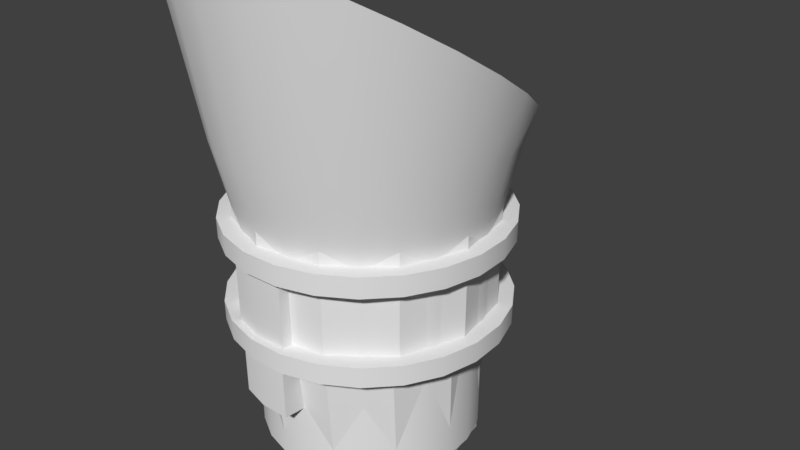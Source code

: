 # Source: iras.blend  (saved by Blender 2.78.0; exported with 4.5.12 LTS)
import bpy
from mathutils import Matrix  # noqa: F401  (used for matrix-valued properties, if any)

bpy.ops.wm.read_factory_settings(use_empty=True)
scene = bpy.context.scene
scene.name = 'Scene'

# ---- collections
col_collection_1 = bpy.data.collections.new('Collection 1'); scene.collection.children.link(col_collection_1)

# ---- materials (node trees are filled in below, after node groups)
mat_iras_material = bpy.data.materials.new('IRAS.Material')
mat_iras_material.alpha_threshold = 0.0
mat_iras_material.use_transparent_shadow = False
mat_iras_material.roughness = 0.5

# ---- material node trees

# ---- world
world_world = bpy.data.worlds.new('World'); scene.world = world_world
world_world.color = (0.05088, 0.05088, 0.05088)
world_world.use_sun_shadow = False
world_world.sun_shadow_jitter_overblur = 0.0
world_world.cycles.sampling_method = 'MANUAL'

# ---- cameras
cam_camera = bpy.data.cameras.new('Camera')
cam_camera.clip_end = 100.0
cam_camera.lens = 35.0
cam_camera.sensor_width = 32.0
cam_camera.sensor_height = 18.0
cam_camera.ortho_scale = 7.314
cam_camera.dof.focus_distance = 0.0
cam_camera.dof.aperture_fstop = 128.0

# ---- meshes
me_colider = bpy.data.meshes.new('Colider')
me_colider.from_pydata([(-0.0001007, 1.695, 0.9284), (-0.0001007, 1.695, -0.7061), (0.8449, 1.469, 0.9284), (0.8449, 1.469, -0.7061), (1.463, 0.8503, 0.9284), (1.463, 0.8503, -0.7061), (1.69, 0.005341, 0.9284), (1.69, 0.005341, -0.7061), (1.463, -0.8396, 0.9284), (1.463, -0.8396, -0.7061), (0.8449, -1.458, 0.9284), (0.8449, -1.458, -0.7061), (-0.0001004, -1.685, 0.9284), (-0.0001004, -1.685, -0.7061), (-0.8451, -1.458, 0.9284), (-0.8451, -1.458, -0.7061), (-1.464, -0.8396, 0.9284), (-1.464, -0.8396, -0.7061), (-1.69, 0.005341, 0.9284), (-1.69, 0.005341, -0.7061), (-1.464, 0.8503, 0.9284), (-1.464, 0.8503, -0.7061), (-0.8451, 1.469, 0.9284), (-0.8451, 1.469, -0.7061), (0.7716, 1.292, -0.7426), (-0.004631, 1.5, -0.7426), (1.34, 0.7238, -0.7426), (1.548, -0.05244, -0.7426), (1.34, -0.8287, -0.7426), (0.7716, -1.397, -0.7426), (-0.004631, -1.605, -0.7426), (-0.7809, -1.397, -0.7426), (-1.349, -0.8287, -0.7426), (-1.557, -0.05244, -0.7426), (-1.349, 0.7238, -0.7426), (-0.7809, 1.292, -0.7426), (0.7375, 1.316, -2.463), (-0.004426, 1.515, -2.463), (1.281, 0.7729, -2.463), (1.479, 0.03099, -2.463), (1.281, -0.711, -2.463), (0.7375, -1.254, -2.463), (-0.004426, -1.453, -2.463), (-0.7464, -1.254, -2.463), (-1.29, -0.711, -2.463), (-1.488, 0.03099, -2.463), (-1.29, 0.7729, -2.463), (-0.7464, 1.316, -2.463), (-0.0001007, 1.695, 1.08), (0.8449, 1.469, 1.08), (1.463, 0.8503, 1.08), (1.69, 0.005341, 1.08), (1.463, -0.8396, 1.08), (0.8449, -1.458, 1.08), (-0.0001004, -1.685, 1.08), (-0.8451, -1.458, 1.08), (-1.464, -0.8396, 1.08), (-1.69, 0.005341, 1.08), (-1.464, 0.8503, 1.08), (-0.8451, 1.469, 1.08), (0.7375, 1.316, -2.463), (-0.004426, 1.515, -2.463), (1.281, 0.7729, -2.463), (1.479, 0.03099, -2.463), (1.281, -0.711, -2.463), (0.7375, -1.254, -2.463), (-0.004426, -1.453, -2.463), (-0.7464, -1.254, -2.463), (-1.29, -0.711, -2.463), (-1.488, 0.03099, -2.463), (-1.29, 0.7729, -2.463), (-0.7464, 1.316, -2.463), (0.7375, 1.316, -2.463), (-0.004426, 1.515, -2.463), (1.281, 0.7729, -2.463), (1.479, 0.03099, -2.463), (1.281, -0.711, -2.463), (0.7375, -1.254, -2.463), (-0.004426, -1.453, -2.463), (-0.7464, -1.254, -2.463), (-1.29, -0.711, -2.463), (-1.488, 0.03099, -2.463), (-1.29, 0.7729, -2.463), (-0.7464, 1.316, -2.463), (0.3688, 0.6581, -2.463), (-0.002213, 0.7575, -2.463), (0.6403, 0.3865, -2.463), (0.7397, 0.01549, -2.463), (0.6403, -0.3555, -2.463), (0.3688, -0.6271, -2.463), (-0.002213, -0.7265, -2.463), (-0.3732, -0.6271, -2.463), (-0.6448, -0.3555, -2.463), (-0.7442, 0.01549, -2.463), (-0.6448, 0.3865, -2.463), (-0.3732, 0.6581, -2.463), (0.3688, 0.6581, -2.63), (-0.002213, 0.7575, -2.63), (0.6403, 0.3865, -2.63), (0.7397, 0.01549, -2.63), (0.6403, -0.3555, -2.63), (0.3688, -0.6271, -2.63), (-0.002213, -0.7265, -2.63), (-0.3732, -0.6271, -2.63), (-0.6448, -0.3555, -2.63), (-0.7442, 0.01549, -2.63), (-0.6448, 0.3865, -2.63), (-0.3732, 0.6581, -2.63)], [], [(0, 1, 3, 2), (2, 3, 5, 4), (4, 5, 7, 6), (6, 7, 9, 8), (8, 9, 11, 10), (10, 11, 13, 12), (12, 13, 15, 14), (14, 15, 17, 16), (16, 17, 19, 18), (18, 19, 21, 20), (21, 19, 33, 34), (20, 21, 23, 22), (22, 23, 1, 0), (12, 14, 55, 54), (35, 34, 46, 47), (19, 17, 32, 33), (17, 15, 31, 32), (15, 13, 30, 31), (13, 11, 29, 30), (11, 9, 28, 29), (9, 7, 27, 28), (1, 23, 35, 25), (3, 1, 25, 24), (7, 5, 26, 27), (23, 21, 34, 35), (5, 3, 24, 26), (40, 39, 63, 64), (24, 25, 37, 36), (32, 31, 43, 44), (29, 28, 40, 41), (25, 35, 47, 37), (26, 24, 36, 38), (33, 32, 44, 45), (30, 29, 41, 42), (27, 26, 38, 39), (34, 33, 45, 46), (31, 30, 42, 43), (28, 27, 39, 40), (48, 49, 50, 51, 52, 53, 54, 55, 56, 57, 58, 59), (10, 12, 54, 53), (8, 10, 53, 52), (6, 8, 52, 51), (22, 0, 48, 59), (0, 2, 49, 48), (4, 6, 51, 50), (20, 22, 59, 58), (2, 4, 50, 49), (18, 20, 58, 57), (16, 18, 57, 56), (14, 16, 56, 55), (67, 66, 78, 79), (47, 46, 70, 71), (36, 37, 61, 60), (44, 43, 67, 68), (41, 40, 64, 65), (37, 47, 71, 61), (38, 36, 60, 62), (45, 44, 68, 69), (42, 41, 65, 66), (39, 38, 62, 63), (46, 45, 69, 70), (43, 42, 66, 67), (79, 78, 90, 91), (64, 63, 75, 76), (71, 70, 82, 83), (60, 61, 73, 72), (68, 67, 79, 80), (65, 64, 76, 77), (61, 71, 83, 73), (62, 60, 72, 74), (69, 68, 80, 81), (66, 65, 77, 78), (63, 62, 74, 75), (70, 69, 81, 82), (94, 93, 105, 106), (76, 75, 87, 88), (83, 82, 94, 95), (72, 73, 85, 84), (80, 79, 91, 92), (77, 76, 88, 89), (73, 83, 95, 85), (74, 72, 84, 86), (81, 80, 92, 93), (78, 77, 89, 90), (75, 74, 86, 87), (82, 81, 93, 94), (96, 97, 107, 106, 105, 104, 103, 102, 101, 100, 99, 98), (91, 90, 102, 103), (88, 87, 99, 100), (95, 94, 106, 107), (84, 85, 97, 96), (92, 91, 103, 104), (89, 88, 100, 101), (85, 95, 107, 97), (86, 84, 96, 98), (93, 92, 104, 105), (90, 89, 101, 102), (87, 86, 98, 99)])
me_colider.use_remesh_preserve_volume = False
me_colider.use_remesh_preserve_attributes = False
me_colider.use_mirror_vertex_groups = False
me_colider.update()
me_cylinder = bpy.data.meshes.new('Cylinder')
me_cylinder.from_pydata([(-0.004031, 1.662, -0.45), (-0.004031, 1.662, 0.45), (0.423, 1.606, -0.45), (0.423, 1.606, 0.45), (0.821, 1.441, -0.45), (0.821, 1.441, 0.45), (1.163, 1.179, -0.45), (1.163, 1.179, 0.45), (1.425, 0.8369, -0.45), (1.425, 0.8369, 0.45), (1.59, 0.439, -0.45), (1.59, 0.439, 0.45), (1.646, 0.01194, -0.45), (1.646, 0.01194, 0.45), (1.59, -0.4151, -0.45), (1.59, -0.4151, 0.45), (1.425, -0.8131, -0.45), (1.425, -0.8131, 0.45), (1.163, -1.155, -0.45), (1.163, -1.155, 0.45), (0.821, -1.417, -0.45), (0.821, -1.417, 0.45), (0.423, -1.582, -0.45), (0.423, -1.582, 0.45), (-0.00403, -1.638, -0.45), (-0.00403, -1.638, 0.45), (-0.4311, -1.582, -0.45), (-0.4311, -1.582, 0.45), (-0.829, -1.417, -0.45), (-0.829, -1.417, 0.45), (-1.171, -1.155, -0.45), (-1.171, -1.155, 0.45), (-1.433, -0.8131, -0.45), (-1.433, -0.8131, 0.45), (-1.598, -0.4151, -0.45), (-1.598, -0.4151, 0.45), (-1.654, 0.01194, -0.45), (-1.654, 0.01194, 0.45), (-1.598, 0.439, -0.45), (-1.598, 0.439, 0.45), (-1.433, 0.8369, -0.45), (-1.433, 0.8369, 0.45), (-1.171, 1.179, -0.45), (-1.171, 1.179, 0.45), (-0.829, 1.441, -0.45), (-0.829, 1.441, 0.45), (-0.4311, 1.606, -0.45), (-0.4311, 1.606, 0.45), (0.4828, 1.829, 0.45), (-0.004031, 1.893, 0.45), (0.9365, 1.641, 0.45), (1.326, 1.342, 0.45), (1.625, 0.9524, 0.45), (1.813, 0.4988, 0.45), (1.877, 0.01194, 0.45), (1.813, -0.4749, 0.45), (1.625, -0.9286, 0.45), (1.326, -1.318, 0.45), (0.9365, -1.617, 0.45), (0.4828, -1.805, 0.45), (-0.00403, -1.869, 0.45), (-0.4909, -1.805, 0.45), (-0.9445, -1.617, 0.45), (-1.334, -1.318, 0.45), (-1.633, -0.9286, 0.45), (-1.821, -0.4749, 0.45), (-1.885, 0.01194, 0.45), (-1.821, 0.4988, 0.45), (-1.633, 0.9524, 0.45), (-1.334, 1.342, 0.45), (-0.9445, 1.641, 0.45), (-0.4909, 1.829, 0.45), (0.4828, 1.829, 0.72), (0.9365, 1.641, 0.72), (1.326, 1.342, 0.72), (1.625, 0.9524, 0.72), (1.813, -0.4749, 0.72), (1.625, -0.9286, 0.72), (0.9365, -1.617, 0.72), (-0.00403, -1.869, 0.72), (-1.334, -1.318, 0.72), (-1.821, 0.4988, 0.72), (-1.633, 0.9524, 0.72), (-1.334, 1.342, 0.72), (-0.4909, 1.829, 0.72), (-0.004031, 1.893, 0.72), (1.813, 0.4988, 0.72), (1.877, 0.01194, 0.72), (1.326, -1.318, 0.72), (0.4828, -1.805, 0.72), (-0.4909, -1.805, 0.72), (-0.9445, -1.617, 0.72), (-1.633, -0.9286, 0.72), (-1.821, -0.4749, 0.72), (-1.885, 0.01194, 0.72), (-0.9445, 1.641, 0.72), (0.9365, 1.641, -0.45), (1.877, 0.01194, -0.45), (-0.4909, -1.805, -0.45), (-0.9445, -1.617, -0.45), (-0.004031, 1.893, -0.45), (0.4828, 1.829, -0.45), (1.326, 1.342, -0.45), (1.625, 0.9524, -0.45), (1.813, 0.4988, -0.45), (1.813, -0.4749, -0.45), (1.625, -0.9286, -0.45), (1.326, -1.318, -0.45), (0.9365, -1.617, -0.45), (0.4828, -1.805, -0.45), (-0.00403, -1.869, -0.45), (-1.334, -1.318, -0.45), (-1.633, -0.9286, -0.45), (-1.821, -0.4749, -0.45), (-1.885, 0.01194, -0.45), (-1.821, 0.4988, -0.45), (-1.633, 0.9524, -0.45), (-1.334, 1.342, -0.45), (-0.9445, 1.641, -0.45), (-0.4909, 1.829, -0.45), (-0.004031, 1.893, -0.72), (0.4828, 1.829, -0.72), (0.9365, 1.641, -0.72), (1.326, 1.342, -0.72), (1.625, 0.9524, -0.72), (1.813, 0.4988, -0.72), (1.877, 0.01194, -0.72), (1.813, -0.4749, -0.72), (1.625, -0.9286, -0.72), (1.326, -1.318, -0.72), (0.9365, -1.617, -0.72), (0.4828, -1.805, -0.72), (-0.00403, -1.869, -0.72), (-0.4909, -1.805, -0.72), (-0.9445, -1.617, -0.72), (-1.334, -1.318, -0.72), (-1.633, -0.9286, -0.72), (-1.821, -0.4749, -0.72), (-1.885, 0.01194, -0.72), (-1.821, 0.4988, -0.72), (-1.633, 0.9524, -0.72), (-1.334, 1.342, -0.72), (-0.9445, 1.641, -0.72), (-0.4909, 1.829, -0.72), (-0.004031, 1.517, -0.72), (0.3854, 1.465, -0.72), (1.299, 0.7643, -0.72), (1.06, -1.052, -0.72), (0.3854, -1.442, -0.72), (-0.7564, -1.291, -0.72), (-1.458, -0.3775, -0.72), (-1.509, 0.01194, -0.72), (-1.068, 1.076, -0.72), (0.4244, 1.611, 0.72), (-0.004031, 1.667, 0.72), (1.595, 0.4404, 0.72), (1.651, 0.01194, 0.72), (1.595, -0.4165, 0.72), (1.429, -0.8157, 0.72), (1.166, -1.159, 0.72), (0.8236, -1.422, 0.72), (0.4244, -1.587, 0.72), (-0.00403, -1.643, 0.72), (-0.4324, -1.587, 0.72), (-0.8317, -1.422, 0.72), (-1.174, -1.159, 0.72), (-1.438, -0.8157, 0.72), (-1.603, -0.4165, 0.72), (-1.659, 0.01194, 0.72), (-1.603, 0.4404, 0.72), (-1.438, 0.8396, 0.72), (-0.8317, 1.445, 0.72), (-0.4324, 1.611, 0.72), (0.4844, 1.835, 1.725), (-0.004031, 1.899, 1.725), (0.9395, 1.646, 1.725), (1.63, 0.9555, 1.725), (1.819, 0.5003, 1.725), (1.883, 0.01194, 1.725), (1.63, -0.9316, 1.725), (1.33, -1.322, 1.725), (0.9395, -1.622, 1.725), (0.4844, -1.811, 1.725), (-0.00403, -1.875, 1.725), (-0.4924, -1.811, 1.725), (-0.9475, -1.622, 1.725), (-1.338, -1.322, 1.725), (-1.638, -0.9316, 1.725), (-1.827, -0.4765, 1.725), (-1.891, 0.01194, 1.725), (-1.827, 0.5003, 1.725), (-1.638, 0.9554, 1.725), (0.5653, 1.781, 1.699), (1.096, 1.576, 1.821), (1.551, 1.252, 2.016), (1.901, 0.8288, 2.269), (2.121, 0.3362, 2.565), (2.196, -0.1924, 2.882), (2.121, -0.7211, 3.199), (1.901, -1.214, 3.494), (1.551, -1.637, 3.747), (1.096, -1.961, 3.942), (0.5653, -2.165, 4.064), (-0.00403, -2.235, 4.106), (-0.5733, -2.165, 4.064), (-1.104, -1.961, 3.942), (-1.559, -1.637, 3.747), (-1.909, -1.214, 3.494), (-2.129, -0.7211, 3.199), (-2.204, -0.1924, 2.882), (-2.129, 0.3362, 2.565), (-1.909, 0.8288, 2.269), (-1.559, 1.252, 2.016), (-1.104, 1.576, 1.821), (-0.5733, 1.781, 1.699), (1.041, 1.488, 1.874), (1.474, -1.565, 3.704), (-1.049, 1.488, 1.874), (-0.5449, 1.682, 1.758), (1.806, -1.163, 3.463), (-1.482, -1.565, 3.704), (0.5368, 1.682, 1.758), (-0.004031, 1.748, 1.718), (1.806, 0.7778, 2.3), (2.014, -0.6946, 3.183), (1.041, -1.873, 3.889), (0.5368, -2.067, 4.005), (-0.00403, -2.133, 4.045), (-0.5449, -2.067, 4.005), (-1.049, -1.873, 3.889), (-1.814, -1.163, 3.463), (-2.022, -0.6946, 3.183), (-2.022, 0.3098, 2.581), (-1.814, 0.7778, 2.3), (1.474, 1.18, 2.059), (2.014, 0.3098, 2.581), (-2.094, -0.1924, 2.882), (2.086, -0.1924, 2.882), (-1.482, 1.18, 2.059), (0.3892, 1.396, 0.7482), (0.01066, 1.446, 0.7449), (0.742, 1.25, 0.7581), (1.045, 1.018, 0.7737), (1.277, 0.7154, 0.7942), (1.424, 0.3629, 0.818), (1.473, -0.01528, 0.8435), (1.424, -0.3935, 0.869), (1.277, -0.7459, 0.8928), (1.045, -1.049, 0.9133), (0.742, -1.281, 0.9289), (0.3892, -1.427, 0.9388), (0.01066, -1.477, 0.9422), (-0.3679, -1.427, 0.9388), (-0.7207, -1.281, 0.9289), (-1.024, -1.049, 0.9133), (-1.256, -0.7459, 0.8928), (-1.402, -0.3935, 0.869), (-1.452, -0.01528, 0.8435), (-1.402, 0.3629, 0.818), (-1.256, 0.7154, 0.7942), (-1.024, 1.018, 0.7737), (-0.7207, 1.25, 0.7581), (-0.3679, 1.396, 0.7482), (0.009189, 1.305, 0.7544), (0.9401, 0.9199, 0.7804), (1.281, 0.3303, 0.8202), (1.326, -0.01004, 0.8432), (1.281, -0.3504, 0.8661), (-0.3315, -1.28, 0.9289), (-0.649, -1.149, 0.92), (-0.9217, -0.94, 0.9059), (-1.131, -0.6676, 0.8875), (-1.262, -0.3504, 0.8661), (-1.262, 0.3303, 0.8202), (-0.3315, 1.26, 0.7574), (0.3499, 1.26, 0.7574), (0.6674, 1.129, 0.7663), (1.149, 0.6475, 0.7988), (1.149, -0.6676, 0.8875), (0.9401, -0.94, 0.9059), (0.6674, -1.149, 0.92), (0.3499, -1.28, 0.9289), (0.00919, -1.325, 0.9319), (-1.307, -0.01004, 0.8432), (-1.131, 0.6475, 0.7988), (-0.9217, 0.9199, 0.7804), (-0.649, 1.129, 0.7663), (0.3499, 1.242, 0.158), (0.009189, 1.287, 0.155), (0.6674, 1.111, 0.1669), (0.9401, 0.9019, 0.181), (1.149, 0.6295, 0.1994), (1.281, 0.3124, 0.2208), (1.326, -0.02802, 0.2438), (1.281, -0.3684, 0.2667), (1.149, -0.6856, 0.2882), (0.9401, -0.958, 0.3065), (0.6674, -1.167, 0.3207), (0.3499, -1.298, 0.3295), (0.00919, -1.343, 0.3325), (-0.3315, -1.298, 0.3295), (-0.649, -1.167, 0.3206), (-0.9217, -0.958, 0.3065), (-1.131, -0.6856, 0.2882), (-1.262, -0.3684, 0.2667), (-1.307, -0.02802, 0.2438), (-1.262, 0.3124, 0.2208), (-1.131, 0.6295, 0.1994), (-0.9217, 0.9019, 0.181), (-0.649, 1.111, 0.1669), (-0.3315, 1.242, 0.158), (0.2791, 0.9977, 0.1745), (0.006545, 1.034, 0.1721), (0.5331, 0.8926, 0.1816), (0.7513, 0.7254, 0.1929), (0.9186, 0.5075, 0.2076), (1.024, 0.2537, 0.2247), (1.06, -0.01859, 0.2431), (1.024, -0.2909, 0.2615), (0.9186, -0.5446, 0.2786), (0.7513, -0.7625, 0.2933), (0.5331, -0.9297, 0.3046), (0.2791, -1.035, 0.3117), (0.006546, -1.071, 0.3142), (-0.266, -1.035, 0.3117), (-0.52, -0.9297, 0.3046), (-0.7382, -0.7625, 0.2933), (-0.9055, -0.5446, 0.2786), (-1.011, -0.2909, 0.2615), (-1.047, -0.01859, 0.2431), (-1.011, 0.2537, 0.2247), (-0.9055, 0.5075, 0.2076), (-0.7382, 0.7254, 0.1929), (-0.52, 0.8926, 0.1816), (-0.266, 0.9977, 0.1745), (0.5331, 0.8926, -0.1453), (1.06, -0.01859, -0.1945), (0.7513, -0.7625, -0.2347), (0.5331, -0.9297, -0.2437), (0.006546, -1.071, -0.2513), (-0.266, -1.035, -0.2494), (-0.52, -0.9297, -0.2437), (-1.011, -0.2909, -0.2092), (-0.7382, 0.7254, -0.1543), (-0.52, 0.8926, -0.1453), (-0.266, 0.9977, -0.1396), (0.2791, 0.9977, -0.1396), (0.006545, 1.034, -0.1377), (0.7513, 0.7254, -0.1543), (0.9186, 0.5075, -0.1661), (1.024, 0.2537, -0.1798), (1.024, -0.2909, -0.2092), (0.9186, -0.5446, -0.2229), (0.2791, -1.035, -0.2494), (-0.7382, -0.7625, -0.2347), (-0.9055, -0.5446, -0.2229), (-1.047, -0.01859, -0.1945), (-1.011, 0.2537, -0.1798), (-0.9055, 0.5075, -0.1661), (0.2225, 0.8005, -0.1396), (0.00443, 0.8292, -0.1377), (0.4257, 0.7164, -0.1453), (0.6002, 0.5827, -0.1543), (0.7341, 0.4084, -0.1661), (0.8183, 0.2054, -0.1798), (0.847, -0.01248, -0.1945), (0.8183, -0.2303, -0.2092), (0.7341, -0.4333, -0.2229), (0.6002, -0.6076, -0.2347), (0.4257, -0.7414, -0.2437), (0.2225, -0.8255, -0.2494), (0.00443, -0.8542, -0.2513), (-0.2136, -0.8255, -0.2494), (-0.4168, -0.7414, -0.2437), (-0.5913, -0.6076, -0.2347), (-0.7252, -0.4333, -0.2229), (-0.8094, -0.2303, -0.2092), (-0.8381, -0.01248, -0.1945), (-0.8094, 0.2054, -0.1798), (-0.7252, 0.4084, -0.1661), (-0.5913, 0.5827, -0.1543), (-0.4168, 0.7164, -0.1453), (-0.2136, 0.8005, -0.1396), (0.1092, 0.4062, -0.0698), (0.0001997, 0.4206, -0.06884), (0.2108, 0.3642, -0.07264), (0.2981, 0.2973, -0.07716), (0.365, 0.2102, -0.08304), (0.4071, 0.1087, -0.08989), (0.4215, -0.0002699, -0.09725), (0.4071, -0.1092, -0.1046), (0.365, -0.2107, -0.1115), (0.2981, -0.2979, -0.1173), (0.2108, -0.3647, -0.1219), (0.1092, -0.4068, -0.1247), (0.0001999, -0.4211, -0.1257), (-0.1088, -0.4068, -0.1247), (-0.2104, -0.3647, -0.1219), (-0.2977, -0.2979, -0.1173), (-0.3646, -0.2107, -0.1115), (-0.4067, -0.1092, -0.1046), (-0.4211, -0.0002701, -0.09725), (-0.4067, 0.1087, -0.08989), (-0.3646, 0.2102, -0.08304), (-0.2977, 0.2973, -0.07716), (-0.2104, 0.3642, -0.07264), (-0.1088, 0.4062, -0.0698), (-0.004031, 1.85, 1.657), (0.7484, 1.315, -0.72), (1.06, 1.076, -0.72), (1.449, 0.4014, -0.72), (1.501, 0.01194, -0.72), (1.449, -0.3775, -0.72), (1.299, -0.7405, -0.72), (0.7484, -1.291, -0.72), (-0.00403, -1.493, -0.72), (-0.3935, -1.442, -0.72), (-1.068, -1.052, -0.72), (-1.307, -0.7405, -0.72), (-1.458, 0.4014, -0.72), (-1.307, 0.7643, -0.72), (-0.7564, 1.315, -0.72), (-0.3935, 1.465, -0.72), (-0.004031, 1.517, -1.47), (0.3854, 1.465, -1.47), (0.7484, 1.315, -1.47), (1.06, 1.076, -1.47), (1.299, 0.7643, -1.47), (1.449, 0.4014, -1.47), (1.501, 0.01194, -1.47), (1.449, -0.3775, -1.47), (1.299, -0.7405, -1.47), (1.06, -1.052, -1.47), (0.7484, -1.291, -1.47), (0.3854, -1.442, -1.47), (-0.00403, -1.493, -1.47), (-0.3935, -1.442, -1.47), (-0.7564, -1.291, -1.47), (-1.068, -1.052, -1.47), (-1.307, -0.7405, -1.47), (-1.458, -0.3775, -1.47), (-1.509, 0.01194, -1.47), (-1.458, 0.4014, -1.47), (-1.307, 0.7643, -1.47), (-1.068, 1.076, -1.47), (-0.7564, 1.315, -1.47), (-0.3935, 1.465, -1.47), (-0.004031, 1.517, -2.37), (0.3854, 1.465, -2.37), (0.7484, 1.315, -2.37), (1.06, 1.076, -2.37), (1.299, 0.7643, -2.37), (1.449, 0.4014, -2.37), (1.501, 0.01194, -2.37), (1.449, -0.3775, -2.37), (1.299, -0.7405, -2.37), (1.06, -1.052, -2.37), (0.7484, -1.291, -2.37), (0.3854, -1.442, -2.37), (-0.00403, -1.493, -2.37), (-0.3935, -1.442, -2.37), (-0.7564, -1.291, -2.37), (-1.068, -1.052, -2.37), (-1.307, -0.7405, -2.37), (-1.458, -0.3775, -2.37), (-1.509, 0.01194, -2.37), (-1.458, 0.4014, -2.37), (-1.307, 0.7643, -2.37), (-1.068, 1.076, -2.37), (-0.7564, 1.315, -2.37), (-0.3935, 1.465, -2.37), (0.8472, 0.8632, -2.37), (1.159, 0.3235, -2.37), (1.2, 0.01194, -2.37), (0.5979, -1.031, -2.37), (-0.00403, -1.192, -2.37), (-0.3156, -1.151, -2.37), (-0.6059, -1.031, -2.37), (-1.047, -0.59, -2.37), (-1.047, 0.6139, -2.37), (-0.8553, 0.8632, -2.37), (-0.3156, 1.175, -2.37), (-0.004031, 1.216, -2.37), (0.3075, 1.175, -2.37), (0.5979, 1.054, -2.37), (1.039, 0.6139, -2.37), (1.159, -0.2996, -2.37), (1.039, -0.59, -2.37), (0.8472, -0.8393, -2.37), (0.3075, -1.151, -2.37), (-0.8553, -0.8393, -2.37), (-1.167, -0.2996, -2.37), (-1.208, 0.01194, -2.37), (-1.167, 0.3235, -2.37), (-0.606, 1.054, -2.37), (-0.004031, 1.216, -2.136), (0.3075, 1.175, -2.136), (0.5979, 1.054, -2.136), (0.8472, 0.8632, -2.136), (1.039, 0.6139, -2.136), (1.159, 0.3235, -2.136), (1.2, 0.01194, -2.136), (1.159, -0.2996, -2.136), (1.039, -0.59, -2.136), (0.8472, -0.8393, -2.136), (0.5979, -1.031, -2.136), (0.3075, -1.151, -2.136), (-0.00403, -1.192, -2.136), (-0.3156, -1.151, -2.136), (-0.6059, -1.031, -2.136), (-0.8553, -0.8393, -2.136), (-1.047, -0.59, -2.136), (-1.167, -0.2996, -2.136), (-1.208, 0.01194, -2.136), (-1.167, 0.3235, -2.136), (-1.047, 0.6139, -2.136), (-0.8553, 0.8632, -2.136), (-0.606, 1.054, -2.136), (-0.3156, 1.175, -2.136), (-0.004031, 0.975, -2.436), (0.2452, 0.9422, -2.436), (0.4775, 0.846, -2.436), (0.677, 0.6929, -2.436), (0.83, 0.4935, -2.436), (0.9262, 0.2612, -2.436), (0.959, 0.01194, -2.436), (0.9262, -0.2373, -2.436), (0.83, -0.4696, -2.436), (0.677, -0.6691, -2.436), (0.4775, -0.8221, -2.436), (0.2452, -0.9183, -2.436), (-0.00403, -0.9511, -2.436), (-0.2533, -0.9183, -2.436), (-0.4856, -0.8221, -2.436), (-0.685, -0.6691, -2.436), (-0.8381, -0.4696, -2.436), (-0.9343, -0.2373, -2.436), (-0.9671, 0.01194, -2.436), (-0.9343, 0.2612, -2.436), (-0.8381, 0.4935, -2.436), (-0.685, 0.6929, -2.436), (-0.4856, 0.846, -2.436), (-0.2533, 0.9422, -2.436), (-0.004031, 0.7342, -2.586), (0.1829, 0.7096, -2.586), (0.3571, 0.6375, -2.586), (0.5067, 0.5227, -2.586), (0.6215, 0.3731, -2.586), (0.6937, 0.1989, -2.586), (0.7183, 0.01194, -2.586), (0.6937, -0.175, -2.586), (0.6215, -0.3492, -2.586), (0.5067, -0.4988, -2.586), (0.3571, -0.6136, -2.586), (0.1829, -0.6858, -2.586), (-0.00403, -0.7104, -2.586), (-0.191, -0.6858, -2.586), (-0.3652, -0.6136, -2.586), (-0.5148, -0.4988, -2.586), (-0.6296, -0.3492, -2.586), (-0.7017, -0.175, -2.586), (-0.7263, 0.01194, -2.586), (-0.7017, 0.1989, -2.586), (-0.6296, 0.3731, -2.586), (-0.5148, 0.5227, -2.586), (-0.3652, 0.6375, -2.586), (-0.191, 0.7096, -2.586), (0.423, -1.715, 0.45), (0.423, -1.715, -0.45), (-0.00403, -1.771, -0.45), (-0.00403, -1.771, 0.45), (-0.4311, -1.715, -0.45), (-0.4311, -1.715, 0.45), (0.3854, -1.718, -0.72), (-0.00403, -1.769, -0.72), (-0.3935, -1.718, -0.72), (0.3854, -1.718, -1.47), (-0.00403, -1.769, -1.47), (-0.3935, -1.718, -1.47), (0.8236, 1.445, 0.72), (1.166, 1.182, 0.72), (1.429, 0.8396, 0.72), (-1.174, 1.182, 0.72), (1.33, 1.346, 1.725), (1.819, -0.4765, 1.725), (-0.9475, 1.646, 1.725), (-1.338, 1.346, 1.725), (-0.4924, 1.835, 1.725), (0.0, 1.0, 0.0), (-0.1951, 0.9808, 0.0), (-0.3827, 0.9239, 0.0), (-0.5556, 0.8315, 0.0), (-0.7071, 0.7071, 0.0), (-0.8315, 0.5556, 0.0), (-0.9239, 0.3827, 0.0), (-0.9808, 0.1951, 0.0), (-1.0, 7.55e-08, 0.0), (-0.9808, -0.1951, 0.0), (-0.9239, -0.3827, 0.0), (-0.8315, -0.5556, 0.0), (-0.7071, -0.7071, 0.0), (-0.5556, -0.8315, 0.0), (-0.3827, -0.9239, 0.0), (-0.1951, -0.9808, 0.0), (3.258e-07, -1.0, 0.0), (0.1951, -0.9808, 0.0), (0.3827, -0.9239, 0.0), (0.5556, -0.8315, 0.0), (0.7071, -0.7071, 0.0), (0.8315, -0.5556, 0.0), (0.9239, -0.3827, 0.0), (0.9808, -0.1951, 0.0), (1.0, 9.656e-07, 0.0), (0.9808, 0.1951, 0.0), (0.9239, 0.3827, 0.0), (0.8315, 0.5556, 0.0), (0.7071, 0.7071, 0.0), (0.5556, 0.8315, 0.0), (0.3827, 0.9239, 0.0), (0.1951, 0.9808, 0.0)], [(589, 588), (590, 589), (591, 590), (592, 591), (593, 592), (594, 593), (595, 594), (596, 595), (597, 596), (598, 597), (599, 598), (600, 599), (601, 600), (602, 601), (603, 602), (604, 603), (605, 604), (606, 605), (607, 606), (608, 607), (609, 608), (610, 609), (611, 610), (612, 611), (613, 612), (614, 613), (615, 614), (616, 615), (617, 616), (618, 617), (619, 618), (588, 619)], [(0, 1, 3, 2), (2, 3, 5, 4), (4, 5, 7, 6), (6, 7, 9, 8), (8, 9, 11, 10), (10, 11, 13, 12), (12, 13, 15, 14), (14, 15, 17, 16), (16, 17, 19, 18), (18, 19, 21, 20), (20, 21, 23, 22), (25, 27, 572, 570), (22, 23, 567, 568), (26, 27, 29, 28), (28, 29, 31, 30), (30, 31, 33, 32), (32, 33, 35, 34), (34, 35, 37, 36), (36, 37, 39, 38), (38, 39, 41, 40), (40, 41, 43, 42), (42, 43, 45, 44), (15, 13, 54, 55), (44, 45, 47, 46), (46, 47, 1, 0), (8, 10, 104, 103), (71, 70, 95, 84), (25, 23, 59, 60), (35, 33, 64, 65), (45, 43, 69, 70), (11, 9, 52, 53), (21, 19, 57, 58), (31, 29, 62, 63), (41, 39, 67, 68), (7, 5, 50, 51), (17, 15, 55, 56), (27, 25, 60, 61), (3, 1, 49, 48), (37, 35, 65, 66), (47, 45, 70, 71), (13, 11, 53, 54), (23, 21, 58, 59), (33, 31, 63, 64), (43, 41, 68, 69), (9, 7, 51, 52), (19, 17, 56, 57), (29, 27, 61, 62), (39, 37, 66, 67), (1, 47, 71, 49), (5, 3, 48, 50), (48, 49, 85, 72), (64, 63, 80, 92), (57, 56, 77, 88), (49, 71, 84, 85), (50, 48, 72, 73), (65, 64, 92, 93), (58, 57, 88, 78), (51, 50, 73, 74), (66, 65, 93, 94), (59, 58, 78, 89), (52, 51, 74, 75), (67, 66, 94, 81), (60, 59, 89, 79), (53, 52, 75, 86), (68, 67, 81, 82), (61, 60, 79, 90), (54, 53, 86, 87), (69, 68, 82, 83), (62, 61, 90, 91), (55, 54, 87, 76), (70, 69, 83, 95), (63, 62, 91, 80), (56, 55, 76, 77), (72, 85, 154, 153), (18, 20, 108, 107), (28, 30, 111, 99), (38, 40, 116, 115), (4, 6, 102, 96), (14, 16, 106, 105), (0, 2, 101, 100), (24, 26, 98, 110), (34, 36, 114, 113), (44, 46, 119, 118), (10, 12, 97, 104), (20, 22, 109, 108), (30, 32, 112, 111), (40, 42, 117, 116), (6, 8, 103, 102), (16, 18, 107, 106), (26, 28, 99, 98), (36, 38, 115, 114), (46, 0, 100, 119), (2, 4, 96, 101), (12, 14, 105, 97), (22, 24, 110, 109), (32, 34, 113, 112), (42, 44, 118, 117), (111, 112, 136, 135), (124, 125, 410, 146), (106, 107, 129, 128), (119, 100, 120, 143), (101, 96, 122, 121), (112, 113, 137, 136), (107, 108, 130, 129), (96, 102, 123, 122), (113, 114, 138, 137), (108, 109, 131, 130), (102, 103, 124, 123), (114, 115, 139, 138), (109, 110, 132, 131), (103, 104, 125, 124), (115, 116, 140, 139), (110, 98, 133, 132), (104, 97, 126, 125), (116, 117, 141, 140), (98, 99, 134, 133), (97, 105, 127, 126), (117, 118, 142, 141), (99, 111, 135, 134), (105, 106, 128, 127), (118, 119, 143, 142), (100, 101, 121, 120), (139, 140, 420, 419), (132, 133, 416, 415), (125, 126, 411, 410), (140, 141, 152, 420), (133, 134, 149, 416), (126, 127, 412, 411), (141, 142, 421, 152), (134, 135, 417, 149), (127, 128, 413, 412), (142, 143, 422, 421), (120, 121, 145, 144), (135, 136, 418, 417), (128, 129, 147, 413), (143, 120, 144, 422), (121, 122, 408, 145), (136, 137, 150, 418), (129, 130, 414, 147), (122, 123, 409, 408), (137, 138, 151, 150), (130, 131, 148, 414), (123, 124, 146, 409), (138, 139, 419, 151), (131, 132, 415, 148), (170, 169, 190, 191), (92, 80, 165, 166), (88, 77, 158, 159), (85, 84, 172, 154), (73, 72, 153, 579), (93, 92, 166, 167), (78, 88, 159, 160), (74, 73, 579, 580), (94, 93, 167, 168), (89, 78, 160, 161), (75, 74, 580, 581), (81, 94, 168, 169), (79, 89, 161, 162), (86, 75, 581, 155), (82, 81, 169, 170), (90, 79, 162, 163), (87, 86, 155, 156), (83, 82, 170, 582), (91, 90, 163, 164), (76, 87, 156, 157), (95, 83, 582, 171), (80, 91, 164, 165), (77, 76, 157, 158), (84, 95, 171, 172), (180, 179, 199, 200), (163, 162, 183, 184), (582, 170, 191, 586), (164, 163, 184, 185), (165, 164, 185, 186), (158, 157, 584, 179), (166, 165, 186, 187), (159, 158, 179, 180), (167, 166, 187, 188), (160, 159, 180, 181), (168, 167, 188, 189), (161, 160, 181, 182), (169, 168, 189, 190), (162, 161, 182, 183), (204, 203, 227, 228), (175, 173, 192, 193), (188, 187, 207, 208), (181, 180, 200, 201), (583, 175, 193, 194), (189, 188, 208, 209), (182, 181, 201, 202), (176, 583, 194, 195), (190, 189, 209, 210), (183, 182, 202, 203), (177, 176, 195, 196), (191, 190, 210, 211), (184, 183, 203, 204), (178, 177, 196, 197), (586, 191, 211, 212), (185, 184, 204, 205), (584, 178, 197, 198), (585, 586, 212, 213), (186, 185, 205, 206), (179, 584, 198, 199), (587, 585, 213, 214), (173, 174, 407, 192), (187, 186, 206, 207), (197, 196, 235, 237), (212, 211, 233, 238), (205, 204, 228, 229), (198, 197, 237, 224), (213, 212, 238, 217), (206, 205, 229, 220), (199, 198, 224, 219), (214, 213, 217, 218), (192, 407, 222, 221), (207, 206, 220, 230), (200, 199, 219, 216), (407, 214, 218, 222), (193, 192, 221, 215), (208, 207, 230, 231), (201, 200, 216, 225), (194, 193, 215, 234), (209, 208, 231, 236), (202, 201, 225, 226), (195, 194, 234, 223), (210, 209, 236, 232), (203, 202, 226, 227), (196, 195, 223, 235), (211, 210, 232, 233), (231, 230, 255, 256), (245, 244, 265, 266), (225, 216, 248, 249), (234, 215, 241, 242), (236, 231, 256, 257), (226, 225, 249, 250), (223, 234, 242, 243), (232, 236, 257, 258), (227, 226, 250, 251), (235, 223, 243, 244), (233, 232, 258, 259), (228, 227, 251, 252), (237, 235, 244, 245), (238, 233, 259, 260), (229, 228, 252, 253), (224, 237, 245, 246), (217, 238, 260, 261), (220, 229, 253, 254), (219, 224, 246, 247), (218, 217, 261, 262), (221, 222, 240, 239), (230, 220, 254, 255), (216, 219, 247, 248), (222, 218, 262, 240), (215, 221, 239, 241), (260, 259, 284, 285), (253, 252, 268, 269), (246, 245, 266, 267), (261, 260, 285, 286), (254, 253, 269, 270), (247, 246, 267, 278), (262, 261, 286, 274), (239, 240, 263, 275), (255, 254, 270, 271), (248, 247, 278, 279), (240, 262, 274, 263), (241, 239, 275, 276), (256, 255, 271, 272), (249, 248, 279, 280), (242, 241, 276, 264), (257, 256, 272, 283), (250, 249, 280, 281), (243, 242, 264, 277), (258, 257, 283, 273), (251, 250, 281, 282), (244, 243, 277, 265), (259, 258, 273, 284), (252, 251, 282, 268), (285, 284, 307, 308), (298, 297, 321, 322), (269, 268, 300, 301), (267, 266, 293, 294), (286, 285, 308, 309), (270, 269, 301, 302), (278, 267, 294, 295), (274, 286, 309, 310), (275, 263, 288, 287), (271, 270, 302, 303), (279, 278, 295, 296), (263, 274, 310, 288), (276, 275, 287, 289), (272, 271, 303, 304), (280, 279, 296, 297), (264, 276, 289, 290), (283, 272, 304, 305), (281, 280, 297, 298), (277, 264, 290, 291), (273, 283, 305, 306), (282, 281, 298, 299), (265, 277, 291, 292), (284, 273, 306, 307), (268, 282, 299, 300), (266, 265, 292, 293), (333, 332, 343, 344), (291, 290, 314, 315), (306, 305, 329, 330), (299, 298, 322, 323), (292, 291, 315, 316), (307, 306, 330, 331), (300, 299, 323, 324), (293, 292, 316, 317), (308, 307, 331, 332), (301, 300, 324, 325), (294, 293, 317, 318), (309, 308, 332, 333), (302, 301, 325, 326), (295, 294, 318, 319), (310, 309, 333, 334), (287, 288, 312, 311), (303, 302, 326, 327), (296, 295, 319, 320), (288, 310, 334, 312), (289, 287, 311, 313), (304, 303, 327, 328), (297, 296, 320, 321), (290, 289, 313, 314), (305, 304, 328, 329), (326, 325, 341, 354), (319, 318, 351, 352), (334, 333, 344, 345), (311, 312, 347, 346), (327, 326, 354, 355), (320, 319, 352, 337), (312, 334, 345, 347), (313, 311, 346, 335), (328, 327, 355, 342), (321, 320, 337, 338), (314, 313, 335, 348), (329, 328, 342, 356), (322, 321, 338, 353), (315, 314, 348, 349), (330, 329, 356, 357), (323, 322, 353, 339), (316, 315, 349, 350), (331, 330, 357, 358), (324, 323, 339, 340), (317, 316, 350, 336), (332, 331, 358, 343), (325, 324, 340, 341), (318, 317, 336, 351), (354, 341, 373, 374), (363, 362, 386, 387), (352, 351, 366, 367), (345, 344, 381, 382), (346, 347, 360, 359), (355, 354, 374, 375), (337, 352, 367, 368), (347, 345, 382, 360), (335, 346, 359, 361), (342, 355, 375, 376), (338, 337, 368, 369), (348, 335, 361, 362), (356, 342, 376, 377), (353, 338, 369, 370), (349, 348, 362, 363), (357, 356, 377, 378), (339, 353, 370, 371), (350, 349, 363, 364), (358, 357, 378, 379), (340, 339, 371, 372), (336, 350, 364, 365), (343, 358, 379, 380), (341, 340, 372, 373), (351, 336, 365, 366), (344, 343, 380, 381), (383, 384, 406, 405, 404, 403, 402, 401, 400, 399, 398, 397, 396, 395, 394, 393, 392, 391, 390, 389, 388, 387, 386, 385), (378, 377, 401, 402), (371, 370, 394, 395), (364, 363, 387, 388), (379, 378, 402, 403), (372, 371, 395, 396), (365, 364, 388, 389), (380, 379, 403, 404), (373, 372, 396, 397), (366, 365, 389, 390), (381, 380, 404, 405), (374, 373, 397, 398), (367, 366, 390, 391), (382, 381, 405, 406), (359, 360, 384, 383), (375, 374, 398, 399), (368, 367, 391, 392), (360, 382, 406, 384), (361, 359, 383, 385), (376, 375, 399, 400), (369, 368, 392, 393), (362, 361, 385, 386), (377, 376, 400, 401), (370, 369, 393, 394), (174, 587, 214, 407), (414, 148, 434, 433), (444, 445, 469, 468), (409, 146, 427, 426), (151, 419, 442, 441), (416, 436, 578, 575), (146, 410, 428, 427), (419, 420, 443, 442), (434, 148, 573, 576), (410, 411, 429, 428), (420, 152, 444, 443), (416, 149, 437, 436), (411, 412, 430, 429), (152, 421, 445, 444), (149, 417, 438, 437), (412, 413, 431, 430), (421, 422, 446, 445), (144, 145, 424, 423), (417, 418, 439, 438), (413, 147, 432, 431), (422, 144, 423, 446), (145, 408, 425, 424), (418, 150, 440, 439), (147, 414, 433, 432), (408, 409, 426, 425), (150, 151, 441, 440), (457, 458, 489, 474), (437, 438, 462, 461), (430, 431, 455, 454), (445, 446, 470, 469), (423, 424, 448, 447), (438, 439, 463, 462), (431, 432, 456, 455), (446, 423, 447, 470), (424, 425, 449, 448), (439, 440, 464, 463), (432, 433, 457, 456), (425, 426, 450, 449), (440, 441, 465, 464), (433, 434, 458, 457), (426, 427, 451, 450), (441, 442, 466, 465), (434, 435, 459, 458), (427, 428, 452, 451), (442, 443, 467, 466), (435, 436, 460, 459), (428, 429, 453, 452), (443, 444, 468, 467), (436, 437, 461, 460), (429, 430, 454, 453), (450, 451, 485, 471), (465, 466, 493, 492), (458, 459, 475, 489), (451, 452, 472, 485), (466, 467, 479, 493), (459, 460, 476, 475), (452, 453, 473, 472), (467, 468, 480, 479), (460, 461, 477, 476), (453, 454, 486, 473), (468, 469, 494, 480), (461, 462, 490, 477), (454, 455, 487, 486), (469, 470, 481, 494), (447, 448, 483, 482), (462, 463, 478, 490), (455, 456, 488, 487), (470, 447, 482, 481), (448, 449, 484, 483), (463, 464, 491, 478), (456, 457, 474, 488), (449, 450, 471, 484), (464, 465, 492, 491), (471, 485, 499, 498), (501, 502, 526, 525), (492, 493, 514, 513), (489, 475, 507, 506), (485, 472, 500, 499), (493, 479, 515, 514), (475, 476, 508, 507), (472, 473, 501, 500), (479, 480, 516, 515), (476, 477, 509, 508), (473, 486, 502, 501), (480, 494, 517, 516), (477, 490, 510, 509), (486, 487, 503, 502), (494, 481, 518, 517), (482, 483, 496, 495), (490, 478, 511, 510), (487, 488, 504, 503), (481, 482, 495, 518), (483, 484, 497, 496), (478, 491, 512, 511), (488, 474, 505, 504), (484, 471, 498, 497), (491, 492, 513, 512), (474, 489, 506, 505), (522, 523, 547, 546), (516, 517, 541, 540), (509, 510, 534, 533), (502, 503, 527, 526), (517, 518, 542, 541), (495, 496, 520, 519), (510, 511, 535, 534), (503, 504, 528, 527), (518, 495, 519, 542), (496, 497, 521, 520), (511, 512, 536, 535), (504, 505, 529, 528), (497, 498, 522, 521), (512, 513, 537, 536), (505, 506, 530, 529), (498, 499, 523, 522), (513, 514, 538, 537), (506, 507, 531, 530), (499, 500, 524, 523), (514, 515, 539, 538), (507, 508, 532, 531), (500, 501, 525, 524), (515, 516, 540, 539), (508, 509, 533, 532), (543, 544, 545, 546, 547, 548, 549, 550, 551, 552, 553, 554, 555, 556, 557, 558, 559, 560, 561, 562, 563, 564, 565, 566), (537, 538, 562, 561), (530, 531, 555, 554), (523, 524, 548, 547), (538, 539, 563, 562), (531, 532, 556, 555), (524, 525, 549, 548), (539, 540, 564, 563), (532, 533, 557, 556), (525, 526, 550, 549), (540, 541, 565, 564), (533, 534, 558, 557), (526, 527, 551, 550), (541, 542, 566, 565), (519, 520, 544, 543), (534, 535, 559, 558), (527, 528, 552, 551), (542, 519, 543, 566), (520, 521, 545, 544), (535, 536, 560, 559), (528, 529, 553, 552), (521, 522, 546, 545), (536, 537, 561, 560), (529, 530, 554, 553), (568, 567, 570, 569), (569, 570, 572, 571), (24, 22, 568, 569), (27, 26, 571, 572), (26, 24, 569, 571), (23, 25, 570, 567), (573, 574, 577, 576), (574, 575, 578, 577), (435, 434, 576, 577), (148, 415, 574, 573), (436, 435, 577, 578), (415, 416, 575, 574), (156, 155, 177, 178), (157, 156, 178, 584), (171, 582, 586, 585), (172, 171, 585, 587), (153, 154, 174, 173), (154, 172, 587, 174), (579, 153, 173, 175), (580, 579, 175, 583), (581, 580, 583, 176), (155, 581, 176, 177)])
me_cylinder.polygons.foreach_set('use_smooth', [True] * 566)
_uv = me_cylinder.uv_layers.new(name='UVMap')
_uv.uv.foreach_set('vector', [0.5625, 0.97, 0.5625, 0.8426, 0.6252, 0.8426, 0.6252, 0.97, 0.5625, 0.97, 0.5625, 0.8426, 0.6252, 0.8426, 0.6252, 0.97, 0.5623, 0.9701, 0.5623, 0.8427, 0.625, 0.8427, 0.625, 0.9701, 0.5623, 0.9701, 0.5623, 0.8427, 0.625, 0.8427, 0.625, 0.9701, 0.5625, 0.97, 0.5625, 0.8426, 0.6252, 0.8426, 0.6252, 0.97, 0.5623, 0.9701, 0.5623, 0.8427, 0.625, 0.8427, 0.625, 0.9701, 0.5623, 0.9701, 0.5623, 0.8427, 0.625, 0.8427, 0.625, 0.9701, 0.5625, 0.97, 0.5625, 0.8426, 0.6252, 0.8426, 0.6252, 0.97, 0.5623, 0.9701, 0.5623, 0.8427, 0.625, 0.8427, 0.625, 0.9701, 0.5623, 0.9701, 0.5623, 0.8427, 0.625, 0.8427, 0.625, 0.9701, 0.5625, 0.97, 0.5625, 0.8426, 0.6252, 0.8426, 0.6252, 0.97, -0.1711, 0.04429, -0.3143, 0.3124, -0.1711, 0.04429, -0.1711, 0.04429, 0.9521, 0.7988, 0.9521, 0.9642, 0.9276, 0.9642, 0.9276, 0.7988, 0.5623, 0.9701, 0.5623, 0.8427, 0.625, 0.8427, 0.625, 0.9701, 0.5623, 0.9701, 0.5623, 0.8427, 0.625, 0.8427, 0.625, 0.9701, 0.5625, 0.97, 0.5625, 0.8426, 0.6252, 0.8426, 0.6252, 0.97, 0.5623, 0.9701, 0.5623, 0.8427, 0.625, 0.8427, 0.625, 0.9701, 0.5623, 0.9701, 0.5623, 0.8427, 0.625, 0.8427, 0.625, 0.9701, 0.5625, 0.97, 0.5625, 0.8426, 0.6252, 0.8426, 0.6252, 0.97, 0.5623, 0.9701, 0.5623, 0.8427, 0.625, 0.8427, 0.625, 0.9701, 0.5623, 0.9701, 0.5623, 0.8427, 0.625, 0.8427, 0.625, 0.9701, 0.5625, 0.97, 0.5625, 0.8426, 0.6252, 0.8426, 0.6252, 0.97, 0.7953, 0.8489, 0.8573, 0.849, 0.862, 0.8822, 0.7912, 0.8823, 0.5623, 0.9701, 0.5623, 0.8427, 0.625, 0.8427, 0.625, 0.9701, 0.5623, 0.9701, 0.5623, 0.8427, 0.625, 0.8427, 0.625, 0.9701, 0.8743, 0.8417, 0.7854, 0.8417, 0.7918, 0.8031, 0.8694, 0.8029, 0.7913, 0.8818, 0.8621, 0.8819, 0.8684, 0.9246, 0.7863, 0.9247, 0.7955, 0.8488, 0.8575, 0.8491, 0.8621, 0.8824, 0.7912, 0.8822, 0.7954, 0.8484, 0.8574, 0.8483, 0.8621, 0.8816, 0.7914, 0.8817, 0.7956, 0.8486, 0.8576, 0.8488, 0.8622, 0.8821, 0.7914, 0.882, 0.7955, 0.8483, 0.8575, 0.8482, 0.8622, 0.8815, 0.7914, 0.8816, 0.7956, 0.8489, 0.8575, 0.849, 0.8622, 0.8823, 0.7914, 0.8822, 0.7957, 0.8481, 0.8578, 0.8481, 0.8624, 0.8814, 0.7916, 0.8815, 0.7955, 0.8489, 0.8575, 0.849, 0.8621, 0.8823, 0.7914, 0.8823, 0.7958, 0.8482, 0.8579, 0.8483, 0.8625, 0.8816, 0.7918, 0.8816, 0.7954, 0.8489, 0.8573, 0.849, 0.862, 0.8822, 0.7913, 0.8823, 0.7953, 0.8486, 0.8574, 0.849, 0.862, 0.8823, 0.7911, 0.8821, 0.7952, 0.8489, 0.8572, 0.849, 0.8618, 0.8823, 0.791, 0.8822, 0.7954, 0.8489, 0.8573, 0.8489, 0.862, 0.8822, 0.7913, 0.8822, 0.7954, 0.8484, 0.8575, 0.8486, 0.8621, 0.8819, 0.7913, 0.8818, 0.7953, 0.8488, 0.8573, 0.8488, 0.862, 0.882, 0.7912, 0.8821, 0.7956, 0.8486, 0.8576, 0.8488, 0.8622, 0.8821, 0.7914, 0.882, 0.7955, 0.8483, 0.8575, 0.8483, 0.8622, 0.8815, 0.7915, 0.8817, 0.7957, 0.8487, 0.8576, 0.8489, 0.8623, 0.8822, 0.7915, 0.8821, 0.7956, 0.8483, 0.8577, 0.8483, 0.8623, 0.8816, 0.7916, 0.8816, 0.7956, 0.8489, 0.8575, 0.849, 0.8622, 0.8822, 0.7914, 0.8822, 0.795, 0.8487, 0.8572, 0.8487, 0.8618, 0.8821, 0.7909, 0.8821, 0.7954, 0.849, 0.8574, 0.8491, 0.8621, 0.8823, 0.7913, 0.8824, 0.7952, 0.8488, 0.8573, 0.8489, 0.8619, 0.8822, 0.7911, 0.8821, 0.7951, 0.8489, 0.8572, 0.8489, 0.8618, 0.8823, 0.791, 0.8822, 0.791, 0.8822, 0.8618, 0.8823, 0.8682, 0.925, 0.7862, 0.9252, 0.7915, 0.8817, 0.8622, 0.8815, 0.8687, 0.9242, 0.7867, 0.9246, 0.7914, 0.8822, 0.8622, 0.8822, 0.8686, 0.9249, 0.7865, 0.9251, 0.7911, 0.8821, 0.8619, 0.8822, 0.8683, 0.925, 0.7862, 0.9251, 0.791, 0.8822, 0.8618, 0.8823, 0.8682, 0.925, 0.7862, 0.9252, 0.7914, 0.8817, 0.8621, 0.8816, 0.8686, 0.9243, 0.7866, 0.9246, 0.7914, 0.8822, 0.8622, 0.8823, 0.8686, 0.925, 0.7865, 0.9251, 0.7918, 0.8816, 0.8625, 0.8816, 0.869, 0.9243, 0.7869, 0.9245, 0.7913, 0.8822, 0.862, 0.8822, 0.8685, 0.9248, 0.7865, 0.9251, 0.7914, 0.882, 0.8622, 0.8821, 0.8685, 0.9248, 0.7864, 0.9249, 0.7916, 0.8816, 0.8623, 0.8816, 0.8688, 0.9243, 0.7868, 0.9245, 0.7913, 0.8824, 0.8621, 0.8823, 0.8685, 0.925, 0.7865, 0.9253, 0.7912, 0.8822, 0.8621, 0.8824, 0.8684, 0.9251, 0.7863, 0.9251, 0.7914, 0.8816, 0.8622, 0.8815, 0.8686, 0.9242, 0.7866, 0.9245, 0.7914, 0.8823, 0.8621, 0.8823, 0.8686, 0.925, 0.7865, 0.9252, 0.7911, 0.8821, 0.862, 0.8823, 0.8683, 0.9251, 0.7862, 0.925, 0.7912, 0.8821, 0.862, 0.882, 0.8685, 0.9247, 0.7864, 0.925, 0.7915, 0.8821, 0.8623, 0.8822, 0.8686, 0.9249, 0.7866, 0.925, 0.7909, 0.8821, 0.8618, 0.8821, 0.8682, 0.9249, 0.7861, 0.925, 0.7912, 0.8823, 0.862, 0.8822, 0.8684, 0.9249, 0.7864, 0.9252, 0.7914, 0.882, 0.8622, 0.8821, 0.8686, 0.9248, 0.7865, 0.9249, 0.7916, 0.8815, 0.8624, 0.8814, 0.8689, 0.9241, 0.7869, 0.9244, 0.7913, 0.8823, 0.862, 0.8822, 0.8685, 0.9249, 0.7864, 0.9252, 0.7862, 0.9252, 0.8682, 0.925, 0.8732, 0.9693, 0.7795, 0.9693, 0.8744, 0.8416, 0.7855, 0.8416, 0.7919, 0.803, 0.8696, 0.8028, 0.8744, 0.8415, 0.7855, 0.8415, 0.792, 0.8029, 0.8695, 0.8027, 0.8742, 0.8415, 0.7853, 0.8414, 0.7918, 0.8029, 0.8694, 0.8027, 0.8744, 0.8416, 0.7855, 0.8417, 0.792, 0.8031, 0.8695, 0.8028, 0.8745, 0.8417, 0.7855, 0.8416, 0.792, 0.803, 0.8697, 0.8029, 0.8746, 0.8419, 0.7857, 0.842, 0.7921, 0.8034, 0.8697, 0.8031, 0.8747, 0.8419, 0.7857, 0.842, 0.7922, 0.8034, 0.8698, 0.8031, 0.8744, 0.8416, 0.7855, 0.8415, 0.792, 0.803, 0.8696, 0.8029, 0.8743, 0.8416, 0.7854, 0.8417, 0.7918, 0.8031, 0.8694, 0.8029, 0.8747, 0.8419, 0.7857, 0.8419, 0.7922, 0.8033, 0.8698, 0.8031, 0.8744, 0.8416, 0.7855, 0.8417, 0.7919, 0.8031, 0.8695, 0.8028, 0.8742, 0.8415, 0.7853, 0.8414, 0.7918, 0.8028, 0.8694, 0.8027, 0.8744, 0.8416, 0.7855, 0.8416, 0.792, 0.803, 0.8695, 0.8028, 0.8743, 0.8416, 0.7854, 0.8417, 0.7918, 0.8031, 0.8694, 0.8028, 0.8746, 0.8417, 0.7856, 0.8416, 0.7921, 0.803, 0.8698, 0.8029, 0.8747, 0.8419, 0.7858, 0.842, 0.7922, 0.8034, 0.8698, 0.8032, 0.8743, 0.8415, 0.7854, 0.8414, 0.7919, 0.8029, 0.8695, 0.8027, 0.8747, 0.8419, 0.7858, 0.842, 0.7922, 0.8034, 0.8698, 0.8031, 0.8747, 0.8419, 0.7858, 0.842, 0.7922, 0.8034, 0.8698, 0.8032, 0.8745, 0.8418, 0.7856, 0.8417, 0.7921, 0.8031, 0.8697, 0.803, 0.8747, 0.8419, 0.7858, 0.842, 0.7922, 0.8034, 0.8698, 0.8031, 0.8741, 0.8415, 0.7852, 0.8414, 0.7917, 0.8028, 0.8693, 0.8027, 0.8743, 0.8416, 0.7854, 0.8416, 0.7918, 0.803, 0.8694, 0.8028, 0.8694, 0.8027, 0.7918, 0.8028, 0.7964, 0.7663, 0.8633, 0.7664, 0.8633, 0.7666, 0.7964, 0.7666, 0.8026, 0.7208, 0.8561, 0.7209, 0.8698, 0.8029, 0.7921, 0.803, 0.7967, 0.7665, 0.8637, 0.7665, 0.8698, 0.8031, 0.7922, 0.8034, 0.7967, 0.7669, 0.8636, 0.7668, 0.8698, 0.8032, 0.7922, 0.8034, 0.7967, 0.7669, 0.8637, 0.7668, 0.8693, 0.8027, 0.7917, 0.8028, 0.7963, 0.7663, 0.8632, 0.7664, 0.8696, 0.8028, 0.7919, 0.803, 0.7965, 0.7664, 0.8635, 0.7664, 0.8695, 0.8028, 0.792, 0.8031, 0.7965, 0.7666, 0.8634, 0.7665, 0.8696, 0.8029, 0.792, 0.803, 0.7966, 0.7665, 0.8636, 0.7665, 0.8695, 0.8028, 0.7919, 0.8031, 0.7964, 0.7666, 0.8633, 0.7665, 0.8694, 0.8028, 0.7918, 0.8031, 0.7964, 0.7666, 0.8633, 0.7665, 0.8695, 0.8027, 0.7919, 0.8029, 0.7965, 0.7663, 0.8634, 0.7664, 0.8698, 0.8031, 0.7922, 0.8034, 0.7967, 0.7669, 0.8637, 0.7668, 0.8694, 0.8029, 0.7918, 0.8031, 0.7964, 0.7666, 0.8633, 0.7666, 0.8694, 0.8027, 0.7918, 0.8029, 0.7964, 0.7663, 0.8633, 0.7664, 0.8698, 0.8031, 0.7922, 0.8034, 0.7967, 0.7669, 0.8636, 0.7668, 0.8698, 0.8031, 0.7922, 0.8033, 0.7968, 0.7668, 0.8637, 0.7668, 0.8695, 0.8028, 0.792, 0.803, 0.7965, 0.7665, 0.8635, 0.7665, 0.8698, 0.8032, 0.7922, 0.8034, 0.7968, 0.7669, 0.8637, 0.7668, 0.8697, 0.803, 0.7921, 0.8031, 0.7967, 0.7666, 0.8636, 0.7666, 0.8694, 0.8028, 0.7918, 0.803, 0.7964, 0.7665, 0.8633, 0.7665, 0.8695, 0.8027, 0.792, 0.8029, 0.7965, 0.7664, 0.8634, 0.7664, 0.8697, 0.8029, 0.792, 0.803, 0.7966, 0.7665, 0.8636, 0.7665, 0.8694, 0.8029, 0.7918, 0.8031, 0.7963, 0.7666, 0.8633, 0.7665, 0.8697, 0.8031, 0.7921, 0.8034, 0.7967, 0.7669, 0.8636, 0.7668, 0.8633, 0.7664, 0.7964, 0.7663, 0.8026, 0.7205, 0.8561, 0.7206, 0.8636, 0.7668, 0.7967, 0.7669, 0.8028, 0.7211, 0.8563, 0.7211, 0.8637, 0.7668, 0.7968, 0.7668, 0.803, 0.7209, 0.8565, 0.7211, 0.8635, 0.7665, 0.7965, 0.7665, 0.8027, 0.7206, 0.8563, 0.7208, 0.8637, 0.7668, 0.7968, 0.7669, 0.803, 0.7211, 0.8564, 0.7211, 0.8636, 0.7666, 0.7967, 0.7666, 0.803, 0.7208, 0.8565, 0.7209, 0.8633, 0.7665, 0.7964, 0.7665, 0.8025, 0.7206, 0.8561, 0.7207, 0.8634, 0.7664, 0.7965, 0.7664, 0.8027, 0.7206, 0.8562, 0.7207, 0.8636, 0.7665, 0.7966, 0.7665, 0.8029, 0.7206, 0.8565, 0.7208, 0.8633, 0.7665, 0.7963, 0.7666, 0.8024, 0.7207, 0.856, 0.7208, 0.8636, 0.7668, 0.7967, 0.7669, 0.8028, 0.721, 0.8563, 0.7211, 0.8633, 0.7664, 0.7964, 0.7663, 0.8026, 0.7205, 0.8561, 0.7207, 0.8637, 0.7665, 0.7967, 0.7665, 0.8029, 0.7205, 0.8566, 0.7208, 0.8636, 0.7668, 0.7967, 0.7669, 0.8028, 0.721, 0.8564, 0.7211, 0.8637, 0.7668, 0.7967, 0.7669, 0.8029, 0.7211, 0.8564, 0.7211, 0.8632, 0.7664, 0.7963, 0.7663, 0.8026, 0.7205, 0.8561, 0.7207, 0.8635, 0.7664, 0.7965, 0.7664, 0.8026, 0.7205, 0.8563, 0.7205, 0.8634, 0.7665, 0.7965, 0.7666, 0.8026, 0.7207, 0.8561, 0.7208, 0.8636, 0.7665, 0.7966, 0.7665, 0.8029, 0.7206, 0.8564, 0.7208, 0.8633, 0.7665, 0.7964, 0.7666, 0.8024, 0.7207, 0.856, 0.7206, 0.8633, 0.7665, 0.7964, 0.7666, 0.8026, 0.7208, 0.856, 0.7208, 0.8634, 0.7664, 0.7965, 0.7663, 0.8027, 0.7205, 0.8562, 0.7207, 0.8637, 0.7668, 0.7967, 0.7669, 0.8028, 0.7211, 0.8563, 0.7211, 0.6449, 0.7649, 0.7288, 0.764, 0.7368, 0.964, 0.6412, 0.9651, 0.7867, 0.9246, 0.8687, 0.9242, 0.8738, 0.9685, 0.7802, 0.9687, 0.7865, 0.9251, 0.8686, 0.9249, 0.8736, 0.9692, 0.7799, 0.9692, 0.7862, 0.9251, 0.8683, 0.925, 0.8732, 0.9693, 0.7795, 0.9692, 0.7862, 0.9252, 0.8682, 0.925, 0.8732, 0.9693, 0.7795, 0.9693, 0.7866, 0.9246, 0.8686, 0.9243, 0.8737, 0.9685, 0.78, 0.9687, 0.7865, 0.9251, 0.8686, 0.925, 0.8736, 0.9693, 0.7798, 0.9693, 0.7869, 0.9245, 0.869, 0.9243, 0.874, 0.9686, 0.7803, 0.9686, 0.7865, 0.9251, 0.8685, 0.9248, 0.8736, 0.9691, 0.7799, 0.9692, 0.7864, 0.9249, 0.8685, 0.9248, 0.8735, 0.9692, 0.7797, 0.969, 0.7868, 0.9245, 0.8688, 0.9243, 0.8738, 0.9686, 0.7802, 0.9686, 0.7865, 0.9253, 0.8685, 0.925, 0.8736, 0.9693, 0.7799, 0.9694, 0.7863, 0.9251, 0.8684, 0.9251, 0.8733, 0.9695, 0.7795, 0.9693, 0.7866, 0.9245, 0.8686, 0.9242, 0.8737, 0.9685, 0.78, 0.9686, 0.7865, 0.9252, 0.8686, 0.925, 0.8736, 0.9693, 0.7798, 0.9693, 0.7862, 0.925, 0.8683, 0.9251, 0.8732, 0.9694, 0.7795, 0.9692, 0.7864, 0.925, 0.8685, 0.9247, 0.8735, 0.969, 0.7798, 0.9691, 0.7866, 0.925, 0.8686, 0.9249, 0.8736, 0.9692, 0.7798, 0.9691, 0.7861, 0.925, 0.8682, 0.9249, 0.8731, 0.9692, 0.7795, 0.9691, 0.7864, 0.9252, 0.8684, 0.9249, 0.8735, 0.9692, 0.7798, 0.9693, 0.7865, 0.9249, 0.8686, 0.9248, 0.8735, 0.9692, 0.7797, 0.969, 0.7869, 0.9244, 0.8689, 0.9241, 0.8739, 0.9684, 0.7803, 0.9685, 0.7864, 0.9252, 0.8685, 0.9249, 0.8735, 0.9692, 0.7798, 0.9693, 0.7863, 0.9247, 0.8684, 0.9246, 0.8734, 0.969, 0.7796, 0.9688, 0.8284, 0.2551, 0.8246, 0.2228, 0.944, 0.2125, 0.9643, 0.2469, 0.6431, 0.7633, 0.7277, 0.7609, 0.7392, 0.9626, 0.6428, 0.9653, 0.7264, 0.7629, 0.6425, 0.7649, 0.6413, 0.9651, 0.7369, 0.9629, 0.6425, 0.7649, 0.7264, 0.7629, 0.7369, 0.9629, 0.6413, 0.9651, 0.7288, 0.764, 0.6449, 0.7649, 0.6412, 0.9651, 0.7368, 0.964, 0.7277, 0.7609, 0.6431, 0.7633, 0.6428, 0.9653, 0.7392, 0.9626, 0.6437, 0.7643, 0.7276, 0.7629, 0.7369, 0.9629, 0.6412, 0.9645, 0.7264, 0.761, 0.6418, 0.7639, 0.6428, 0.9659, 0.7392, 0.9626, 0.7276, 0.7629, 0.6437, 0.7643, 0.6412, 0.9645, 0.7369, 0.9629, 0.7287, 0.762, 0.6441, 0.7639, 0.6428, 0.9659, 0.7393, 0.9637, 0.6437, 0.7643, 0.7276, 0.7629, 0.7369, 0.9629, 0.6412, 0.9645, 0.6441, 0.7639, 0.7287, 0.762, 0.7393, 0.9637, 0.6428, 0.9659, 0.7276, 0.7629, 0.6437, 0.7643, 0.6412, 0.9645, 0.7369, 0.9629, 0.6418, 0.7639, 0.7264, 0.761, 0.7392, 0.9626, 0.6428, 0.9659, 0.7845, 0.2725, 0.7652, 0.2021, 0.7514, 0.2081, 0.7697, 0.275, 0.7558, 0.04161, 0.7336, 0.0178, 0.7395, 0.02095, 0.7675, 0.04724, 0.8072, 0.5136, 0.8152, 0.482, 0.9335, 0.5008, 0.9065, 0.5312, 0.8306, 0.2876, 0.8284, 0.2551, 0.9643, 0.2469, 0.9793, 0.2831, 0.7732, 0.06916, 0.7558, 0.04161, 0.7675, 0.04724, 0.7981, 0.07181, 0.7971, 0.5446, 0.8072, 0.5136, 0.9065, 0.5312, 0.8762, 0.559, 0.8314, 0.3202, 0.8306, 0.2876, 0.9793, 0.2831, 0.988, 0.3205, 0.7883, 0.09803, 0.7732, 0.06916, 0.7981, 0.07181, 0.8294, 0.09664, 0.7848, 0.5747, 0.7971, 0.5446, 0.8762, 0.559, 0.844, 0.5845, 0.8309, 0.3528, 0.8314, 0.3202, 0.988, 0.3205, 0.9901, 0.3585, 0.8009, 0.1281, 0.7883, 0.09803, 0.8294, 0.09664, 0.8607, 0.1226, 0.7701, 0.6038, 0.7848, 0.5747, 0.844, 0.5845, 0.8109, 0.6081, 0.8291, 0.3853, 0.8309, 0.3528, 0.9901, 0.3585, 0.9853, 0.3963, 0.8111, 0.159, 0.8009, 0.1281, 0.8607, 0.1226, 0.891, 0.1504, 0.7529, 0.6315, 0.7701, 0.6038, 0.8109, 0.6081, 0.7779, 0.6306, 0.826, 0.4177, 0.8291, 0.3853, 0.9853, 0.3963, 0.9739, 0.433, 0.8189, 0.1907, 0.8111, 0.159, 0.891, 0.1504, 0.9191, 0.1803, 0.7336, 0.6577, 0.7529, 0.6315, 0.7779, 0.6306, 0.7457, 0.6529, 0.8214, 0.45, 0.826, 0.4177, 0.9739, 0.433, 0.9564, 0.468, 0.8246, 0.2228, 0.8189, 0.1907, 0.9191, 0.1803, 0.944, 0.2125, 0.7314, 0.03088, 0.7491, 0.0541, 0.7618, 0.05701, 0.7376, 0.03278, -0.1271, 0.1521, -0.1271, 0.1521, -0.1271, 0.1521, -0.1271, 0.1521, 0.8152, 0.482, 0.8214, 0.45, 0.9564, 0.468, 0.9335, 0.5008, 0.7453, 0.4276, 0.7652, 0.3514, 0.7512, 0.3501, 0.7323, 0.4225, 0.7918, 0.1925, 0.8115, 0.2666, 0.7976, 0.2695, 0.7788, 0.199, 0.7836, 0.3462, 0.7845, 0.2725, 0.7697, 0.275, 0.7688, 0.3451, 0.8122, 0.3446, 0.7938, 0.4212, 0.7807, 0.4163, 0.7982, 0.3436, 0.7998, 0.3435, 0.7802, 0.416, 0.7664, 0.4115, 0.785, 0.3426, 0.7625, 0.4184, 0.7836, 0.3462, 0.7688, 0.3451, 0.7488, 0.4136, 0.8115, 0.2666, 0.8122, 0.3446, 0.7982, 0.3436, 0.7976, 0.2695, 0.7993, 0.2697, 0.7998, 0.3435, 0.785, 0.3426, 0.7845, 0.2725, 0.7845, 0.2725, 0.7652, 0.2021, 0.7514, 0.2081, 0.7697, 0.275, 0.7661, 0.2734, 0.7478, 0.1989, 0.7347, 0.2052, 0.7521, 0.276, 0.7918, 0.1925, 0.8115, 0.2666, 0.7976, 0.2695, 0.7788, 0.199, 0.7786, 0.1997, 0.7993, 0.2697, 0.7845, 0.2725, 0.7649, 0.206, 0.7836, 0.3462, 0.7845, 0.2725, 0.7697, 0.275, 0.7688, 0.3451, 0.7652, 0.3514, 0.7661, 0.2734, 0.7521, 0.276, 0.7512, 0.3501, 0.7998, 0.3435, 0.7802, 0.416, 0.7664, 0.4115, 0.785, 0.3426, 0.7625, 0.4184, 0.7836, 0.3462, 0.7688, 0.3451, 0.7488, 0.4136, 0.7453, 0.4276, 0.7652, 0.3514, 0.7512, 0.3501, 0.7323, 0.4225, 0.7993, 0.2697, 0.7998, 0.3435, 0.785, 0.3426, 0.7845, 0.2725, 0.7661, 0.2734, 0.7478, 0.1989, 0.7347, 0.2052, 0.7521, 0.276, 0.8122, 0.3446, 0.7938, 0.4212, 0.7807, 0.4163, 0.7982, 0.3436, 0.7786, 0.1997, 0.7993, 0.2697, 0.7845, 0.2725, 0.7649, 0.206, 0.7652, 0.3514, 0.7661, 0.2734, 0.7521, 0.276, 0.7512, 0.3501, 0.8115, 0.2666, 0.8122, 0.3446, 0.7982, 0.3436, 0.7976, 0.2695, 0.5289, 0.4444, 0.5479, 0.3989, 0.6493, 0.5295, 0.6415, 0.5439, 0.09921, 0.4666, 0.03223, 0.4486, 0.02779, 0.4748, 0.08807, 0.4909, 0.6176, 0.3332, 0.5804, 0.3635, 0.6635, 0.5208, 0.677, 0.5118, 0.5684, 0.6356, 0.6042, 0.6729, 0.6687, 0.6252, 0.6545, 0.6128, 0.5211, 0.4932, 0.5289, 0.4444, 0.6415, 0.5439, 0.6376, 0.5605, 0.661, 0.314, 0.6176, 0.3332, 0.677, 0.5118, 0.6921, 0.506, 0.5437, 0.5922, 0.5684, 0.6356, 0.6545, 0.6128, 0.6448, 0.5974, 0.5246, 0.5427, 0.5211, 0.4932, 0.6376, 0.5605, 0.6383, 0.5781, 0.7073, 0.3075, 0.661, 0.314, 0.6921, 0.506, 0.708, 0.5037, 0.5295, 0.5452, 0.5437, 0.5922, 0.6448, 0.5974, 0.64, 0.5805, 0.5392, 0.5906, 0.5246, 0.5427, 0.6383, 0.5781, 0.6439, 0.5958, 0.6592, 0.3117, 0.7057, 0.3062, 0.705, 0.5023, 0.689, 0.5041, 0.526, 0.4964, 0.5295, 0.5452, 0.64, 0.5805, 0.6399, 0.5634, 0.5647, 0.6349, 0.5392, 0.5906, 0.6439, 0.5958, 0.6542, 0.6121, 0.6154, 0.33, 0.6592, 0.3117, 0.689, 0.5041, 0.6738, 0.5093, 0.5334, 0.448, 0.526, 0.4964, 0.6399, 0.5634, 0.6443, 0.5472, 0.6017, 0.6731, 0.5647, 0.6349, 0.6542, 0.6121, 0.6687, 0.6252, 0.5773, 0.3598, 0.6154, 0.33, 0.6738, 0.5093, 0.6604, 0.5178, 0.5518, 0.4027, 0.5334, 0.448, 0.6443, 0.5472, 0.6524, 0.5328, 0.6503, 0.7, 0.6017, 0.6731, 0.6687, 0.6252, 0.6866, 0.6327, 0.6513, 0.7, 0.7066, 0.7114, 0.7065, 0.6363, 0.6865, 0.6333, 0.5479, 0.3989, 0.5773, 0.3598, 0.6604, 0.5178, 0.6493, 0.5295, 0.5804, 0.3635, 0.5518, 0.4027, 0.6524, 0.5328, 0.6635, 0.5208, 0.7064, 0.7101, 0.6503, 0.7, 0.6866, 0.6327, 0.7066, 0.635, 0.6042, 0.6729, 0.6513, 0.7, 0.6865, 0.6333, 0.6687, 0.6252, 0.09903, 0.4668, 0.03207, 0.4489, 0.02936, 0.4746, 0.08963, 0.4907, 0.03247, 0.4487, 0.09939, 0.4666, 0.08843, 0.4917, 0.0282, 0.4756, 0.0324, 0.449, 0.09939, 0.467, 0.09002, 0.4921, 0.02973, 0.476, 0.0321, 0.4488, 0.09903, 0.4667, 0.08877, 0.4903, 0.02854, 0.4741, 0.09903, 0.4666, 0.03211, 0.4486, 0.02926, 0.4757, 0.08949, 0.4919, 0.03242, 0.449, 0.09939, 0.467, 0.08984, 0.4923, 0.02957, 0.4761, 0.03226, 0.4487, 0.09917, 0.4666, 0.08916, 0.4902, 0.02895, 0.4741, 0.0323, 0.4486, 0.09921, 0.4666, 0.08966, 0.4903, 0.02944, 0.4742, 0.03224, 0.4487, 0.09921, 0.4666, 0.08806, 0.4912, 0.02779, 0.4751, 0.09903, 0.4668, 0.03207, 0.4489, 0.02781, 0.4758, 0.08807, 0.4919, 0.09921, 0.4666, 0.03231, 0.4486, 0.02895, 0.474, 0.08916, 0.4901, 0.03247, 0.4487, 0.09939, 0.4666, 0.09001, 0.4905, 0.02978, 0.4744, 0.03235, 0.4487, 0.09933, 0.4666, 0.08818, 0.491, 0.0279, 0.4748, 0.0321, 0.4488, 0.09903, 0.4667, 0.08901, 0.4922, 0.02877, 0.4761, 0.09903, 0.4666, 0.03211, 0.4486, 0.02804, 0.4741, 0.08827, 0.4903, 0.09921, 0.4666, 0.03223, 0.4486, 0.02975, 0.475, 0.09003, 0.4912, 0.03226, 0.4487, 0.09917, 0.4666, 0.08888, 0.4922, 0.02867, 0.476, 0.03224, 0.4487, 0.09921, 0.4666, 0.09002, 0.491, 0.02975, 0.4749, 0.0324, 0.449, 0.09939, 0.467, 0.08846, 0.4909, 0.02817, 0.4747, 0.09921, 0.4666, 0.03231, 0.4486, 0.02871, 0.4759, 0.08892, 0.4921, 0.03235, 0.4487, 0.09933, 0.4666, 0.09014, 0.4912, 0.02986, 0.4751, 0.03242, 0.449, 0.09939, 0.467, 0.08865, 0.4907, 0.02838, 0.4745, 0.0323, 0.4486, 0.09921, 0.4666, 0.08844, 0.4919, 0.02822, 0.4758, 0.296, 0.1786, 0.2736, 0.1955, 0.3083, 0.2473, 0.3417, 0.2196, 0.07692, 0.3418, 0.08558, 0.4035, 0.03606, 0.4044, 0.02913, 0.355, 0.1245, 0.1586, 0.1136, 0.1329, 0.04949, 0.1531, 0.0702, 0.1952, 0.1909, 0.2074, 0.2192, 0.2104, 0.2247, 0.2735, 0.1803, 0.2701, 0.3132, 0.157, 0.296, 0.1786, 0.3417, 0.2196, 0.3663, 0.1847, 0.1421, 0.1805, 0.1245, 0.1586, 0.0702, 0.1952, 0.1004, 0.2297, 0.1645, 0.1973, 0.1909, 0.2074, 0.1803, 0.2701, 0.1379, 0.2555, 0.324, 0.1322, 0.3132, 0.157, 0.3663, 0.1847, 0.3806, 0.1457, 0.3233, 0.1322, 0.3269, 0.1056, 0.3835, 0.1054, 0.38, 0.1454, 0.1648, 0.1971, 0.1421, 0.1805, 0.1004, 0.2297, 0.1379, 0.255, 0.1416, 0.181, 0.1645, 0.1973, 0.1379, 0.2555, 0.1003, 0.2304, 0.3278, 0.1056, 0.324, 0.1322, 0.3806, 0.1457, 0.3844, 0.1058, 0.3127, 0.1571, 0.3233, 0.1322, 0.38, 0.1454, 0.3659, 0.1845, 0.1912, 0.2072, 0.1648, 0.1971, 0.1379, 0.255, 0.1802, 0.2699, 0.124, 0.1592, 0.1416, 0.181, 0.1003, 0.2304, 0.06989, 0.1961, 0.2957, 0.1787, 0.3127, 0.1571, 0.3659, 0.1845, 0.3415, 0.2194, 0.2194, 0.2104, 0.1912, 0.2072, 0.1802, 0.2699, 0.2247, 0.2735, 0.1128, 0.1336, 0.124, 0.1592, 0.06989, 0.1961, 0.04892, 0.1541, 0.2734, 0.1955, 0.2957, 0.1787, 0.3415, 0.2194, 0.3082, 0.2472, 0.2475, 0.2064, 0.2194, 0.2104, 0.2247, 0.2735, 0.2684, 0.2658, 0.109, 0.106, 0.1128, 0.1336, 0.04892, 0.1541, 0.03962, 0.1062, 0.2473, 0.2064, 0.2734, 0.1955, 0.3082, 0.2472, 0.2683, 0.2657, 0.2736, 0.1955, 0.2475, 0.2064, 0.2684, 0.2658, 0.3083, 0.2473, 0.1136, 0.1329, 0.1099, 0.1052, 0.04051, 0.105, 0.04949, 0.1531, 0.2192, 0.2104, 0.2473, 0.2064, 0.2683, 0.2657, 0.2247, 0.2735, 0.2551, 0.0565, 0.2813, 0.0358, 0.2979, 0.06843, 0.2785, 0.08208, 0.06978, 0.3378, 0.07851, 0.3995, 0.03161, 0.4015, 0.02462, 0.3521, 0.08307, 0.3998, 0.07223, 0.3384, 0.02766, 0.3542, 0.03633, 0.4034, 0.07418, 0.3414, 0.08607, 0.4025, 0.03657, 0.4056, 0.02706, 0.3566, 0.07025, 0.3368, 0.07897, 0.3986, 0.03166, 0.4007, 0.02468, 0.3513, 0.08104, 0.4017, 0.07342, 0.3397, 0.02844, 0.3529, 0.03453, 0.4025, 0.08498, 0.4027, 0.07418, 0.3414, 0.02708, 0.3567, 0.03573, 0.4058, 0.06865, 0.3351, 0.08057, 0.3963, 0.03299, 0.401, 0.02345, 0.352, 0.0802, 0.4021, 0.07256, 0.3402, 0.02785, 0.353, 0.03395, 0.4025, 0.08346, 0.4041, 0.0759, 0.3422, 0.02835, 0.3554, 0.0344, 0.4049, 0.08502, 0.4028, 0.07418, 0.3414, 0.02766, 0.3542, 0.03633, 0.4034, 0.07433, 0.3426, 0.08299, 0.4043, 0.03675, 0.4039, 0.02982, 0.3545, 0.08307, 0.4038, 0.07552, 0.3419, 0.02836, 0.3554, 0.0344, 0.4049, 0.08357, 0.4042, 0.07594, 0.3422, 0.02844, 0.3529, 0.03453, 0.4025, 0.07348, 0.3427, 0.08214, 0.4044, 0.03606, 0.4044, 0.02913, 0.355, 0.082, 0.4047, 0.0712, 0.3433, 0.02708, 0.3567, 0.03573, 0.4058, 0.07155, 0.3409, 0.08028, 0.4026, 0.03161, 0.4015, 0.02462, 0.3521, 0.08328, 0.4039, 0.07565, 0.342, 0.02785, 0.353, 0.03395, 0.4025, 0.07062, 0.3415, 0.08252, 0.4027, 0.03657, 0.4056, 0.02706, 0.3566, 0.08094, 0.4066, 0.07338, 0.3447, 0.02835, 0.3554, 0.0344, 0.4049, 0.07116, 0.3403, 0.07989, 0.4021, 0.03166, 0.4007, 0.02468, 0.3513, 0.07742, 0.3408, 0.08607, 0.4025, 0.03675, 0.4039, 0.02982, 0.3545, 0.0813, 0.4069, 0.07374, 0.345, 0.02836, 0.3554, 0.0344, 0.4049, 0.06883, 0.3386, 0.08075, 0.3999, 0.03299, 0.401, 0.02345, 0.352, 0.4664, 0.08293, 0.48, 0.1158, 0.4261, 0.1282, 0.4178, 0.1083, 0.3824, 0.02053, 0.3465, 0.01668, 0.3433, 0.06676, 0.3659, 0.07103, 0.2346, 0.08294, 0.2551, 0.0565, 0.2785, 0.08208, 0.2636, 0.1009, 0.2171, 0.1486, 0.2205, 0.1143, 0.2542, 0.1233, 0.2512, 0.1474, 0.4442, 0.05462, 0.4664, 0.08293, 0.4178, 0.1083, 0.4046, 0.09, 0.4158, 0.03378, 0.3824, 0.02053, 0.3659, 0.07103, 0.3865, 0.08, 0.2205, 0.1143, 0.2346, 0.08294, 0.2636, 0.1009, 0.2542, 0.1233, 0.2201, 0.1166, 0.2154, 0.1497, 0.2495, 0.1508, 0.2531, 0.1271, 0.4151, 0.03326, 0.4442, 0.05462, 0.4046, 0.09, 0.3871, 0.07508, 0.444, 0.0554, 0.4158, 0.03378, 0.3865, 0.08, 0.4037, 0.09326, 0.2324, 0.08568, 0.2201, 0.1166, 0.2531, 0.1271, 0.263, 0.1056, 0.3816, 0.02037, 0.4151, 0.03326, 0.3871, 0.07508, 0.3663, 0.06453, 0.4646, 0.08331, 0.444, 0.0554, 0.4037, 0.09326, 0.4167, 0.1097, 0.2524, 0.05843, 0.2324, 0.08568, 0.263, 0.1056, 0.2783, 0.08795, 0.3465, 0.01668, 0.3816, 0.02037, 0.3663, 0.06453, 0.3434, 0.05958, 0.4765, 0.1148, 0.4646, 0.08331, 0.4167, 0.1097, 0.4248, 0.1287, 0.2791, 0.03673, 0.2524, 0.05843, 0.2783, 0.08795, 0.2978, 0.07525, 0.3123, 0.0221, 0.3465, 0.01668, 0.3434, 0.05958, 0.32, 0.06082, 0.4821, 0.1479, 0.4765, 0.1148, 0.4248, 0.1287, 0.4274, 0.1492, 0.3112, 0.02235, 0.2791, 0.03673, 0.2978, 0.07525, 0.32, 0.06817, 0.2813, 0.0358, 0.3123, 0.0221, 0.32, 0.06082, 0.2979, 0.06843, 0.48, 0.1158, 0.4838, 0.1503, 0.4291, 0.149, 0.4261, 0.1282, 0.3465, 0.01668, 0.3112, 0.02235, 0.32, 0.06817, 0.3433, 0.06676, 0.1973, 0.3577, 0.2252, 0.3298, 0.2434, 0.3547, 0.2211, 0.377, 0.4288, 0.4971, 0.413, 0.5245, 0.364, 0.4898, 0.3717, 0.4763, 0.437, 0.3578, 0.4567, 0.3919, 0.4287, 0.4044, 0.4128, 0.377, 0.2974, 0.5999, 0.2592, 0.5897, 0.2706, 0.5626, 0.3012, 0.5709, 0.3751, 0.5897, 0.3369, 0.5999, 0.3328, 0.5709, 0.3633, 0.5627, 0.1776, 0.3918, 0.1973, 0.3577, 0.2211, 0.377, 0.2053, 0.4043, 0.4091, 0.3299, 0.437, 0.3578, 0.4128, 0.377, 0.3905, 0.3547, 0.3369, 0.5999, 0.2974, 0.5999, 0.3012, 0.5709, 0.3328, 0.5709, 0.4093, 0.5699, 0.3751, 0.5897, 0.3633, 0.5627, 0.3907, 0.5468, 0.1673, 0.43, 0.1776, 0.3918, 0.2053, 0.4043, 0.1971, 0.4348, 0.3749, 0.3102, 0.4091, 0.3299, 0.3905, 0.3547, 0.3632, 0.339, 0.4372, 0.5419, 0.4093, 0.5699, 0.3907, 0.5468, 0.413, 0.5245, 0.1672, 0.4694, 0.1673, 0.43, 0.1971, 0.4348, 0.197, 0.4664, 0.3369, 0.3, 0.3749, 0.3102, 0.3632, 0.339, 0.3327, 0.3308, 0.4569, 0.5077, 0.4372, 0.5419, 0.413, 0.5245, 0.4288, 0.4971, 0.1774, 0.5076, 0.1672, 0.4694, 0.197, 0.4664, 0.2052, 0.497, 0.2975, 0.3, 0.3369, 0.3, 0.3327, 0.3308, 0.3012, 0.3308, 0.4671, 0.4695, 0.4569, 0.5077, 0.4288, 0.4971, 0.4369, 0.4665, 0.1971, 0.5419, 0.1774, 0.5076, 0.2052, 0.497, 0.2209, 0.5244, 0.2594, 0.3102, 0.2975, 0.3, 0.3012, 0.3308, 0.2708, 0.3389, 0.467, 0.43, 0.4671, 0.4695, 0.4369, 0.4665, 0.4369, 0.4349, 0.225, 0.5699, 0.1971, 0.5419, 0.2209, 0.5244, 0.2433, 0.5468, 0.2252, 0.3298, 0.2594, 0.3102, 0.2708, 0.3389, 0.2434, 0.3547, 0.4567, 0.3919, 0.467, 0.43, 0.4369, 0.4349, 0.4287, 0.4044, 0.2592, 0.5897, 0.225, 0.5699, 0.2433, 0.5468, 0.2706, 0.5626, 0.3395, 0.5085, 0.3245, 0.5125, 0.3089, 0.5125, 0.2939, 0.5085, 0.2805, 0.5007, 0.2695, 0.4897, 0.2617, 0.4763, 0.2577, 0.4612, 0.2577, 0.4457, 0.2617, 0.4307, 0.2695, 0.4172, 0.2805, 0.4062, 0.2939, 0.3984, 0.3089, 0.3944, 0.3245, 0.3944, 0.3395, 0.3984, 0.353, 0.4062, 0.364, 0.4172, 0.3718, 0.4307, 0.3758, 0.4457, 0.3758, 0.4613, 0.3717, 0.4763, 0.364, 0.4898, 0.353, 0.5007, 0.2052, 0.497, 0.197, 0.4664, 0.2577, 0.4612, 0.2617, 0.4763, 0.3012, 0.3308, 0.3327, 0.3308, 0.3245, 0.3944, 0.3089, 0.3944, 0.4369, 0.4665, 0.4288, 0.4971, 0.3717, 0.4763, 0.3758, 0.4613, 0.2209, 0.5244, 0.2052, 0.497, 0.2617, 0.4763, 0.2695, 0.4897, 0.2708, 0.3389, 0.3012, 0.3308, 0.3089, 0.3944, 0.2939, 0.3984, 0.4369, 0.4349, 0.4369, 0.4665, 0.3758, 0.4613, 0.3758, 0.4457, 0.2433, 0.5468, 0.2209, 0.5244, 0.2695, 0.4897, 0.2805, 0.5007, 0.2434, 0.3547, 0.2708, 0.3389, 0.2939, 0.3984, 0.2805, 0.4062, 0.4287, 0.4044, 0.4369, 0.4349, 0.3758, 0.4457, 0.3718, 0.4307, 0.2706, 0.5626, 0.2433, 0.5468, 0.2805, 0.5007, 0.2939, 0.5085, 0.2211, 0.377, 0.2434, 0.3547, 0.2805, 0.4062, 0.2695, 0.4172, 0.4128, 0.377, 0.4287, 0.4044, 0.3718, 0.4307, 0.364, 0.4172, 0.3012, 0.5709, 0.2706, 0.5626, 0.2939, 0.5085, 0.3089, 0.5125, 0.3633, 0.5627, 0.3328, 0.5709, 0.3245, 0.5125, 0.3395, 0.5085, 0.2053, 0.4043, 0.2211, 0.377, 0.2695, 0.4172, 0.2617, 0.4307, 0.3905, 0.3547, 0.4128, 0.377, 0.364, 0.4172, 0.353, 0.4062, 0.3328, 0.5709, 0.3012, 0.5709, 0.3089, 0.5125, 0.3245, 0.5125, 0.3907, 0.5468, 0.3633, 0.5627, 0.3395, 0.5085, 0.353, 0.5007, 0.1971, 0.4348, 0.2053, 0.4043, 0.2617, 0.4307, 0.2577, 0.4457, 0.3632, 0.339, 0.3905, 0.3547, 0.353, 0.4062, 0.3395, 0.3984, 0.413, 0.5245, 0.3907, 0.5468, 0.353, 0.5007, 0.364, 0.4898, 0.197, 0.4664, 0.1971, 0.4348, 0.2577, 0.4457, 0.2577, 0.4612, 0.3327, 0.3308, 0.3632, 0.339, 0.3395, 0.3984, 0.3245, 0.3944, -0.1271, 0.1521, -0.1271, 0.1521, -0.1271, 0.1521, -0.1271, 0.1521, 0.5011, 0.6872, 0.5624, 0.6872, 0.5624, 0.8118, 0.5011, 0.8118, 0.5568, 0.9695, 0.5038, 0.9695, 0.5038, 0.8455, 0.5568, 0.8455, 0.501, 0.6872, 0.5624, 0.6872, 0.5624, 0.8118, 0.501, 0.8118, 0.501, 0.6872, 0.5624, 0.6872, 0.5624, 0.8119, 0.501, 0.8119, 0.9521, 0.9366, 0.9521, 0.7988, 0.9013, 0.7988, 0.9013, 0.9366, 0.501, 0.6872, 0.5624, 0.6872, 0.5624, 0.8118, 0.501, 0.8118, 0.501, 0.6872, 0.5624, 0.6872, 0.5624, 0.8118, 0.501, 0.8118, 0.9521, 0.7988, 0.9521, 0.9366, 0.9013, 0.9366, 0.9013, 0.7988, 0.501, 0.6872, 0.5624, 0.6872, 0.5624, 0.8119, 0.501, 0.8119, 0.5011, 0.6872, 0.5624, 0.6872, 0.5624, 0.8118, 0.5011, 0.8118, 0.501, 0.6872, 0.5624, 0.6872, 0.5624, 0.8119, 0.501, 0.8119, 0.501, 0.6872, 0.5624, 0.6872, 0.5624, 0.8118, 0.501, 0.8118, 0.501, 0.6872, 0.5624, 0.6872, 0.5624, 0.8118, 0.501, 0.8118, 0.501, 0.6872, 0.5624, 0.6872, 0.5624, 0.8118, 0.501, 0.8118, 0.5011, 0.6872, 0.5624, 0.6872, 0.5624, 0.8118, 0.5011, 0.8118, 0.501, 0.6872, 0.5624, 0.6872, 0.5624, 0.8118, 0.501, 0.8118, 0.501, 0.6872, 0.5624, 0.6872, 0.5624, 0.8119, 0.501, 0.8119, 0.5011, 0.6872, 0.5624, 0.6872, 0.5624, 0.8118, 0.5011, 0.8118, 0.501, 0.6872, 0.5624, 0.6872, 0.5624, 0.8118, 0.501, 0.8118, 0.5011, 0.6872, 0.5624, 0.6872, 0.5624, 0.8118, 0.5011, 0.8118, 0.501, 0.6872, 0.5624, 0.6872, 0.5624, 0.8118, 0.501, 0.8118, 0.501, 0.6872, 0.5624, 0.6872, 0.5624, 0.8118, 0.501, 0.8118, 0.501, 0.6872, 0.5624, 0.6872, 0.5624, 0.8118, 0.501, 0.8118, 0.5011, 0.6872, 0.5624, 0.6872, 0.5624, 0.8118, 0.5011, 0.8118, 0.501, 0.6872, 0.5624, 0.6872, 0.5624, 0.8118, 0.501, 0.8118, 0.09335, 0.7292, 0.09335, 0.841, 0.008437, 0.8298, 0.008438, 0.7404, 0.5805, 0.3272, 0.506, 0.3272, 0.506, 0.1547, 0.5805, 0.1547, 0.5568, 0.9695, 0.5031, 0.9695, 0.5031, 0.8455, 0.5568, 0.8455, 0.5568, 0.9695, 0.5039, 0.9695, 0.5039, 0.8455, 0.5568, 0.8455, 0.5568, 0.9695, 0.5038, 0.9695, 0.5038, 0.8455, 0.5568, 0.8455, 0.5063, 0.3272, 0.4319, 0.3272, 0.4319, 0.1547, 0.5063, 0.1547, 0.5568, 0.9695, 0.503, 0.9695, 0.503, 0.8455, 0.5568, 0.8455, 0.5568, 0.9695, 0.5039, 0.9695, 0.5039, 0.8455, 0.5568, 0.8455, 0.5568, 0.9695, 0.5038, 0.9695, 0.5038, 0.8455, 0.5568, 0.8455, 0.558, 0.9695, 0.5046, 0.9695, 0.5046, 0.8455, 0.558, 0.8455, 0.5568, 0.9695, 0.503, 0.9695, 0.503, 0.8455, 0.5568, 0.8455, 0.5568, 0.9695, 0.5037, 0.9695, 0.5037, 0.8455, 0.5568, 0.8455, 0.558, 0.9695, 0.5047, 0.9695, 0.5047, 0.8455, 0.558, 0.8455, 0.5568, 0.9695, 0.503, 0.9695, 0.503, 0.8455, 0.5568, 0.8455, 0.5568, 0.9695, 0.5036, 0.9695, 0.5036, 0.8455, 0.5568, 0.8455, 0.558, 0.9695, 0.5048, 0.9695, 0.5048, 0.8455, 0.558, 0.8455, 0.5588, 0.9695, 0.505, 0.9695, 0.505, 0.8455, 0.5588, 0.8455, 0.5568, 0.9695, 0.5035, 0.9695, 0.5035, 0.8455, 0.5568, 0.8455, 0.5566, 0.9695, 0.5035, 0.9695, 0.5035, 0.8455, 0.5566, 0.8455, 0.5588, 0.9695, 0.505, 0.9695, 0.505, 0.8455, 0.5588, 0.8455, 0.5568, 0.9695, 0.5033, 0.9695, 0.5033, 0.8455, 0.5568, 0.8455, 0.5568, 0.9695, 0.5038, 0.9695, 0.5038, 0.8455, 0.5568, 0.8455, 0.5587, 0.9695, 0.505, 0.9695, 0.505, 0.8455, 0.5587, 0.8455, 0.5568, 0.9695, 0.5032, 0.9695, 0.5032, 0.8455, 0.5568, 0.8455, 0.09335, 0.7292, 0.09335, 0.841, 0.008432, 0.8298, 0.008432, 0.7404, 0.09335, 0.7292, 0.09335, 0.841, 0.008433, 0.8298, 0.008433, 0.7404, 0.09335, 0.7292, 0.09335, 0.841, 0.008437, 0.8298, 0.008437, 0.7404, 0.09335, 0.7292, 0.09335, 0.841, 0.008433, 0.8298, 0.008433, 0.7404, 0.09335, 0.7292, 0.09335, 0.841, 0.008433, 0.8298, 0.008433, 0.7404, 0.09335, 0.7292, 0.09335, 0.841, 0.008437, 0.8298, 0.008438, 0.7404, 0.09335, 0.7292, 0.09335, 0.841, 0.008433, 0.8298, 0.008433, 0.7404, 0.09335, 0.7292, 0.09335, 0.841, 0.008433, 0.8298, 0.008433, 0.7404, 0.09335, 0.7292, 0.09335, 0.841, 0.008437, 0.8298, 0.008438, 0.7404, 0.09335, 0.7292, 0.09335, 0.841, 0.008433, 0.8298, 0.008433, 0.7404, 0.09335, 0.7292, 0.09335, 0.841, 0.008438, 0.8298, 0.008438, 0.7404, 0.09335, 0.7292, 0.09335, 0.841, 0.008437, 0.8298, 0.008437, 0.7404, 0.09335, 0.7292, 0.09335, 0.841, 0.008433, 0.8298, 0.008433, 0.7404, 0.09335, 0.7292, 0.09335, 0.841, 0.008438, 0.8298, 0.008438, 0.7404, 0.09335, 0.7292, 0.09335, 0.841, 0.008437, 0.8298, 0.008438, 0.7404, 0.09335, 0.7292, 0.09335, 0.841, 0.008433, 0.8298, 0.008434, 0.7404, 0.09335, 0.7292, 0.09335, 0.841, 0.008437, 0.8298, 0.008437, 0.7404, 0.09335, 0.7292, 0.09335, 0.841, 0.008433, 0.8298, 0.008433, 0.7404, 0.09335, 0.7292, 0.09335, 0.841, 0.008438, 0.8298, 0.008438, 0.7404, 0.09335, 0.7292, 0.09335, 0.841, 0.008433, 0.8298, 0.008433, 0.7404, 0.09335, 0.7292, 0.09335, 0.841, 0.008437, 0.8298, 0.008437, 0.7404, 0.09335, 0.7292, 0.09335, 0.841, 0.008433, 0.8298, 0.008433, 0.7404, 0.09335, 0.7292, 0.09335, 0.841, 0.008438, 0.8298, 0.008438, 0.7404, 0.04216, 0.5897, 0.09081, 0.5897, 0.09684, 0.63, 0.03756, 0.6301, 0.4656, 0.8733, 0.444, 0.9108, 0.4044, 0.8811, 0.4197, 0.8548, 0.04145, 0.5891, 0.09029, 0.5907, 0.09492, 0.6305, 0.03694, 0.6292, 0.09026, 0.5885, 0.04209, 0.5885, 0.03595, 0.6284, 0.09482, 0.6287, 0.0406, 0.5883, 0.08937, 0.5883, 0.09538, 0.6287, 0.03599, 0.6288, 0.04189, 0.5881, 0.08956, 0.5892, 0.09482, 0.6287, 0.03679, 0.6278, 0.09049, 0.5907, 0.04251, 0.5904, 0.03615, 0.6301, 0.09485, 0.6308, 0.04028, 0.5882, 0.08911, 0.5883, 0.09506, 0.6287, 0.03561, 0.6287, 0.04151, 0.5862, 0.08884, 0.5878, 0.09368, 0.6273, 0.03565, 0.6256, 0.09002, 0.5898, 0.04223, 0.5892, 0.03562, 0.6288, 0.09415, 0.6298, 0.09036, 0.5882, 0.04152, 0.5884, 0.03562, 0.6288, 0.09507, 0.6288, 0.04114, 0.5867, 0.08849, 0.5878, 0.09368, 0.6273, 0.03559, 0.6261, 0.09011, 0.5876, 0.04248, 0.5868, 0.03559, 0.6261, 0.09396, 0.6275, 0.09063, 0.5882, 0.04184, 0.5885, 0.03599, 0.6288, 0.0954, 0.6288, 0.04063, 0.5889, 0.09002, 0.5898, 0.09552, 0.6294, 0.03542, 0.6285, 0.04188, 0.5885, 0.08848, 0.5876, 0.09433, 0.6275, 0.03712, 0.6284, 0.09015, 0.5875, 0.04267, 0.5862, 0.03552, 0.6254, 0.09368, 0.6273, 0.09205, 0.5895, 0.04338, 0.5898, 0.03752, 0.6301, 0.09684, 0.63, 0.04251, 0.5904, 0.09029, 0.5907, 0.09599, 0.6305, 0.03756, 0.6301, 0.04068, 0.5887, 0.08898, 0.5888, 0.09493, 0.6289, 0.03599, 0.6288, 0.0907, 0.5889, 0.0432, 0.5881, 0.03674, 0.6273, 0.09463, 0.6285, 0.09143, 0.589, 0.0429, 0.5892, 0.037, 0.6294, 0.0962, 0.6294, 0.04176, 0.5892, 0.09024, 0.5892, 0.09625, 0.6294, 0.03713, 0.6295, 0.09157, 0.5905, 0.0434, 0.5883, 0.03738, 0.6282, 0.09474, 0.63, 0.09009, 0.5885, 0.04214, 0.5901, 0.03615, 0.6301, 0.09478, 0.6288, 0.4201, 0.7656, 0.4278, 0.795, 0.3947, 0.7994, 0.3894, 0.7784, 0.2488, 0.656, 0.2908, 0.6448, 0.2977, 0.694, 0.2682, 0.7017, 0.1804, 0.9112, 0.1587, 0.8736, 0.2044, 0.8541, 0.2196, 0.8806, 0.444, 0.9108, 0.4135, 0.9415, 0.3829, 0.9026, 0.4044, 0.8811, 0.2908, 0.6448, 0.3342, 0.6449, 0.3281, 0.6941, 0.2977, 0.694, 0.3761, 0.6562, 0.4137, 0.678, 0.3838, 0.7175, 0.3575, 0.7021, 0.1587, 0.8736, 0.1474, 0.8316, 0.1966, 0.8247, 0.2044, 0.8541, 0.4135, 0.9415, 0.3761, 0.9633, 0.3566, 0.9178, 0.3829, 0.9026, 0.3342, 0.6449, 0.3761, 0.6562, 0.3575, 0.7021, 0.3281, 0.6941, 0.4137, 0.678, 0.4442, 0.7087, 0.4051, 0.7392, 0.3838, 0.7175, 0.1474, 0.8316, 0.1474, 0.7881, 0.1967, 0.7941, 0.1966, 0.8247, 0.3761, 0.9633, 0.3342, 0.9746, 0.3272, 0.9256, 0.3566, 0.9178, 0.4442, 0.7087, 0.4658, 0.7463, 0.4201, 0.7656, 0.4051, 0.7392, 0.1474, 0.7881, 0.1587, 0.7461, 0.2048, 0.7647, 0.1967, 0.7941, 0.3342, 0.9746, 0.2908, 0.9748, 0.2968, 0.9255, 0.3272, 0.9256, 0.4658, 0.7463, 0.4769, 0.7882, 0.4278, 0.795, 0.4201, 0.7656, 0.1587, 0.7461, 0.1804, 0.7085, 0.2201, 0.7383, 0.2048, 0.7647, 0.2908, 0.9748, 0.2488, 0.9636, 0.2674, 0.9176, 0.2968, 0.9255, 0.4769, 0.7882, 0.4768, 0.8315, 0.4276, 0.8254, 0.4278, 0.795, 0.1804, 0.7085, 0.2112, 0.6777, 0.2418, 0.7169, 0.2201, 0.7383, 0.2488, 0.9636, 0.2112, 0.9419, 0.241, 0.9022, 0.2674, 0.9176, 0.4768, 0.8315, 0.4656, 0.8733, 0.4197, 0.8548, 0.4276, 0.8254, 0.2112, 0.6777, 0.2488, 0.656, 0.2682, 0.7017, 0.2418, 0.7169, 0.2112, 0.9419, 0.1804, 0.9112, 0.2196, 0.8806, 0.241, 0.9022, 0.06904, 0.8472, 0.0843, 0.8513, 0.09798, 0.8592, 0.1091, 0.8703, 0.117, 0.884, 0.1211, 0.8993, 0.1211, 0.9151, 0.117, 0.9303, 0.1091, 0.944, 0.09798, 0.9552, 0.0843, 0.9631, 0.06904, 0.9671, 0.05325, 0.9671, 0.03799, 0.9631, 0.02431, 0.9552, 0.01314, 0.944, 0.005246, 0.9303, 0.001158, 0.9151, 0.001158, 0.8993, 0.005246, 0.884, 0.01314, 0.8703, 0.02431, 0.8592, 0.03799, 0.8513, 0.05325, 0.8472, 0.2048, 0.7647, 0.2201, 0.7383, 0.2467, 0.7586, 0.2357, 0.7774, 0.2968, 0.9255, 0.2674, 0.9176, 0.28, 0.8867, 0.301, 0.8924, 0.4278, 0.795, 0.4276, 0.8254, 0.3945, 0.8211, 0.3947, 0.7994, 0.2201, 0.7383, 0.2418, 0.7169, 0.2622, 0.7433, 0.2467, 0.7586, 0.2674, 0.9176, 0.241, 0.9022, 0.2613, 0.8757, 0.28, 0.8867, 0.4276, 0.8254, 0.4197, 0.8548, 0.3888, 0.8422, 0.3945, 0.8211, 0.2418, 0.7169, 0.2682, 0.7017, 0.2811, 0.7326, 0.2622, 0.7433, 0.241, 0.9022, 0.2196, 0.8806, 0.246, 0.8602, 0.2613, 0.8757, 0.4197, 0.8548, 0.4044, 0.8811, 0.3779, 0.861, 0.3888, 0.8422, 0.2682, 0.7017, 0.2977, 0.694, 0.3021, 0.7271, 0.2811, 0.7326, 0.2196, 0.8806, 0.2044, 0.8541, 0.2353, 0.8413, 0.246, 0.8602, 0.4044, 0.8811, 0.3829, 0.9026, 0.3625, 0.8763, 0.3779, 0.861, 0.2977, 0.694, 0.3281, 0.6941, 0.3239, 0.7272, 0.3021, 0.7271, 0.3575, 0.7021, 0.3838, 0.7175, 0.3635, 0.744, 0.3448, 0.733, 0.2044, 0.8541, 0.1966, 0.8247, 0.2298, 0.8202, 0.2353, 0.8413, 0.3829, 0.9026, 0.3566, 0.9178, 0.3437, 0.887, 0.3625, 0.8763, 0.3281, 0.6941, 0.3575, 0.7021, 0.3448, 0.733, 0.3239, 0.7272, 0.3838, 0.7175, 0.4051, 0.7392, 0.3787, 0.7595, 0.3635, 0.744, 0.1966, 0.8247, 0.1967, 0.7941, 0.2299, 0.7984, 0.2298, 0.8202, 0.3566, 0.9178, 0.3272, 0.9256, 0.3227, 0.8926, 0.3437, 0.887, 0.4051, 0.7392, 0.4201, 0.7656, 0.3894, 0.7784, 0.3787, 0.7595, 0.1967, 0.7941, 0.2048, 0.7647, 0.2357, 0.7774, 0.2299, 0.7984, 0.3272, 0.9256, 0.2968, 0.9255, 0.301, 0.8924, 0.3227, 0.8926, 0.9689, 0.6176, 0.9689, 0.7829, 0.8904, 0.7829, 0.8904, 0.6176, 0.9689, 0.6176, 0.9689, 0.7829, 0.8904, 0.7829, 0.8904, 0.6176, -0.1271, 0.1521, -0.1271, 0.1521, -0.1271, 0.1521, -0.1271, 0.1521, 0.9521, 0.9642, 0.9521, 0.7988, 0.9276, 0.7988, 0.9276, 0.9642, -0.1271, 0.1521, -0.1271, 0.1521, -0.1271, 0.1521, -0.1271, 0.1521, -0.1271, 0.1521, -0.1271, 0.1521, -0.1271, 0.1521, -0.1271, 0.1521, 0.962, 0.7829, 0.8904, 0.7829, 0.8904, 0.6451, 0.962, 0.6451, 0.962, 0.7829, 0.8904, 0.7829, 0.8904, 0.6451, 0.962, 0.6451, 0.9462, 0.8434, 0.9521, 0.7988, 0.9204, 0.7988, 0.9146, 0.8434, -0.1271, 0.1521, -0.1271, 0.1521, -0.1271, 0.1521, -0.1271, 0.1521, 0.9521, 0.7988, 0.9462, 0.8434, 0.9146, 0.8434, 0.9204, 0.7988, -0.1711, 0.04429, -0.3197, 0.3113, -0.1711, 0.04429, -0.1711, 0.04429, 0.6441, 0.7639, 0.7287, 0.762, 0.7393, 0.9637, 0.6428, 0.9659, 0.6418, 0.7639, 0.7264, 0.761, 0.7392, 0.9626, 0.6428, 0.9659, 0.7288, 0.764, 0.6449, 0.7649, 0.6412, 0.9651, 0.7368, 0.964, 0.6437, 0.7643, 0.7276, 0.7629, 0.7369, 0.9629, 0.6412, 0.9645, 0.6437, 0.7643, 0.7276, 0.7629, 0.7369, 0.9629, 0.6412, 0.9645, 0.7276, 0.7629, 0.6437, 0.7643, 0.6412, 0.9645, 0.7369, 0.9629, 0.7276, 0.7629, 0.6437, 0.7643, 0.6412, 0.9645, 0.7369, 0.9629, 0.6449, 0.7649, 0.7288, 0.764, 0.7368, 0.964, 0.6412, 0.9651, 0.7264, 0.761, 0.6418, 0.7639, 0.6428, 0.9659, 0.7392, 0.9626, 0.7287, 0.762, 0.6441, 0.7639, 0.6428, 0.9659, 0.7393, 0.9637])
me_cylinder.materials.append(mat_iras_material)
me_cylinder.use_remesh_preserve_volume = False
me_cylinder.use_remesh_preserve_attributes = False
me_cylinder.use_mirror_vertex_groups = False
me_cylinder.update()

# ---- objects
ob_colider = bpy.data.objects.new('Colider', me_colider)
ob_telescope = bpy.data.objects.new('Telescope', me_cylinder)
ob_camera = bpy.data.objects.new('Camera', cam_camera)

# ---- transforms, parenting, visibility, modifiers, constraints
ob_colider.location = (0.0, 0.0, 0.0)
ob_colider.lineart.crease_threshold = 0.0
ob_telescope.location = (0.0, 0.0, 0.0)
ob_telescope.show_all_edges = True
ob_telescope.lineart.crease_threshold = 0.0
_m = ob_telescope.modifiers.new('EdgeSplit', 'EDGE_SPLIT')
ob_camera.location = (7.481, -6.508, 5.344)
ob_camera.rotation_euler = (1.109, 0.0, 0.8149)
ob_camera.lock_rotations_4d = False
ob_camera.empty_display_type = 'ARROWS'
ob_camera.color = (0.0, 0.0, 0.0, 0.0)
ob_camera.hide_viewport = True
ob_camera.display_type = 'WIRE'
ob_camera.lineart.crease_threshold = 0.0

# ---- collection membership
col_collection_1.objects.link(ob_colider)
col_collection_1.objects.link(ob_telescope)
col_collection_1.objects.link(ob_camera)

# ---- scene / render settings (as saved in the file)
scene.camera = ob_camera
scene.frame_start = 1; scene.frame_end = 250; scene.frame_set(2)
scene.render.engine = 'BLENDER_EEVEE_NEXT'
scene.render.resolution_percentage = 50
scene.render.dither_intensity = 0.0
scene.cycles.use_denoising = False
scene.cycles.samples = 128
scene.cycles.sampling_pattern = 'TABULATED_SOBOL'
scene.cycles.light_sampling_threshold = 0.0
scene.cycles.use_adaptive_sampling = False
scene.cycles.use_light_tree = False
scene.cycles.blur_glossy = 0.0
scene.cycles.sample_clamp_indirect = 0.0
scene.view_settings.view_transform = 'Standard'
bpy.context.view_layer.update()

# ---- added for rendering (the .blend has no usable light): sun
light_auto_sun = bpy.data.lights.new('AutoSun', 'SUN')
light_auto_sun.energy = 3.0
light_auto_sun.angle = 0.0523599
ob_auto_sun = bpy.data.objects.new('AutoSun', light_auto_sun)
scene.collection.objects.link(ob_auto_sun)
ob_auto_sun.rotation_euler = (0.872665, 0.174533, 0.523599)
bpy.context.view_layer.update()
